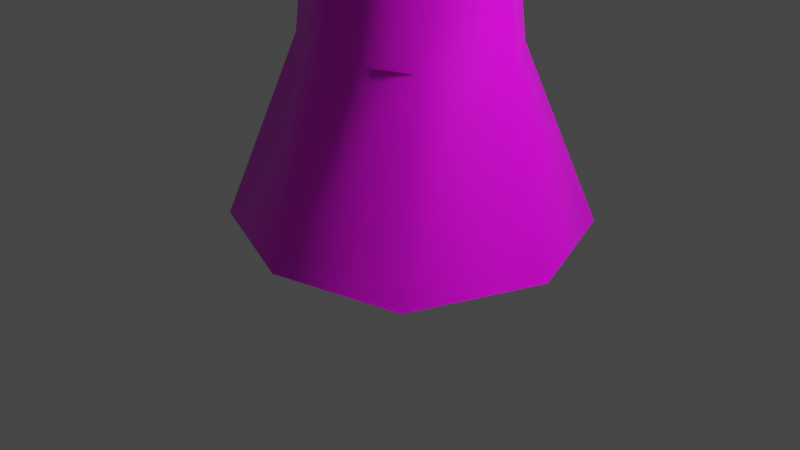 # Source: Tree1.blend  (saved by Blender 2.83.19; exported with 4.5.12 LTS)
import bpy
from mathutils import Matrix  # noqa: F401  (used for matrix-valued properties, if any)

bpy.ops.wm.read_factory_settings(use_empty=True)
scene = bpy.context.scene
scene.name = 'Scene'

# ---- collections
col_collection = bpy.data.collections.new('Collection'); scene.collection.children.link(col_collection)

# ---- images (referenced by path relative to the original .blend; pixels are not part of the script)
import os
ASSET_DIR = os.environ.get("B2B_ASSET_DIR", "")  # directory of the original .blend (textures are referenced by path, not embedded)
HERE = os.path.dirname(os.path.abspath(__file__))  # packed textures are extracted next to this script under _unpacked/

def load_image(name, relpath, width, height, colorspace="sRGB"):
    """Load a texture the original file referenced (path relative to the .blend, or extracted next to this script)."""
    p = next((c for c in (os.path.join(HERE, relpath), os.path.join(ASSET_DIR, relpath)) if relpath and os.path.exists(c)), "")
    if p:
        img = bpy.data.images.load(p, check_existing=True)
        img.name = name
    else:  # same state as the original file: an image datablock whose file is absent (Cycles renders it pink)
        img = bpy.data.images.new(name, width, height)
        img.source = "FILE"
        img.filepath = "//" + (relpath or name)
    img.colorspace_settings.name = colorspace
    return img
img_material_base_color = load_image('Material Base Color', '', 1024, 1024, 'sRGB')

# ---- materials (node trees are filled in below, after node groups)
mat_material = bpy.data.materials.new('Material')
mat_material.alpha_threshold = 0.0
mat_material.use_transparent_shadow = False
mat_material.line_color = (0.0, 0.0, 0.0, 1.0)

# ---- material node trees
mat_material.use_nodes = True; mat_material.node_tree.nodes.clear()
_N = mat_material.node_tree.nodes; _L = mat_material.node_tree.links
n0 = _N.new('ShaderNodeOutputMaterial'); n0.name = 'Material Output'; n0.location = (300, 300)
n1 = _N.new('ShaderNodeBsdfPrincipled'); n1.name = 'Principled BSDF'; n1.location = (10, 300)
n1.distribution = 'GGX'
n1.subsurface_method = 'BURLEY'
n1.inputs[2].default_value = 0.4
n1.inputs[3].default_value = 1.45
n1.inputs[27].default_value = (0.0, 0.0, 0.0, 1.0)
n1.inputs[28].default_value = 1.0
n2 = _N.new('ShaderNodeTexImage'); n2.name = 'Image Texture'; n2.location = (-280, 280)
n2.image = img_material_base_color
_L.new(n1.outputs[0], n0.inputs[0])
_L.new(n2.outputs[0], n1.inputs[0])
n0.is_active_output = True

# ---- world
world_world = bpy.data.worlds.new('World'); scene.world = world_world
world_world.use_nodes = True; world_world.node_tree.nodes.clear()
_N = world_world.node_tree.nodes; _L = world_world.node_tree.links
n0 = _N.new('ShaderNodeOutputWorld'); n0.name = 'World Output'; n0.location = (300, 300)
n1 = _N.new('ShaderNodeBackground'); n1.name = 'Background'; n1.location = (10, 300)
n1.inputs[0].default_value = (0.05088, 0.05088, 0.05088, 1.0)
_L.new(n1.outputs[0], n0.inputs[0])
n0.is_active_output = True
world_world.color = (0.05088, 0.05088, 0.05088)
world_world.use_sun_shadow = False
world_world.sun_shadow_jitter_overblur = 0.0

# ---- cameras
cam_camera = bpy.data.cameras.new('Camera')
cam_camera.clip_end = 100.0
cam_camera.ortho_scale = 7.314

# ---- lights
light_light = bpy.data.lights.new('Light', 'POINT')
light_light.transmission_factor = 0.0
light_light.energy = 1000.0
light_light.shadow_soft_size = 0.1
light_light.shadow_maximum_resolution = 0.006
light_light.use_absolute_resolution = True

# ---- meshes
me_cube = bpy.data.meshes.new('Cube')
me_cube.from_pydata([(0.6879, 0.4665, 5.982), (1.489, 1.25, 0.09457), (0.6859, -0.6543, 5.983), (1.489, -1.378, 0.09457), (-0.336, 0.4056, 5.982), (-1.139, 1.139, 0.09457), (-0.336, -0.5583, 5.982), (-1.139, -1.267, 0.09457), (0.9579, -0.2814, 5.983), (-0.6117, -0.08077, 5.982), (-1.752, -0.09576, 0.09457), (0.9592, 0.09895, 5.983), (0.8035, 0.5511, 4.384), (-0.4334, -0.5469, 4.384), (0.8035, -0.6858, 4.384), (-0.4334, 0.4123, 4.384), (1.055, -0.2766, 4.384), (1.055, 0.1373, 4.384), (-0.6824, -0.08246, 4.384), (0.8681, 0.5087, 3.641), (0.8681, -0.6466, 3.641), (-0.5095, 0.4602, 3.641), (1.123, -0.2643, 3.641), (1.123, 0.1222, 3.641), (-0.7712, -0.08305, 3.641), (-0.5095, -0.5977, 3.641), (3.402, 0.1139, 6.296), (3.468, -0.06455, 6.322), (3.556, -0.07322, 6.106), (3.529, 0.09539, 6.12), (1.004, 0.632, 1.951), (1.004, -0.7683, 1.951), (-0.6541, 0.5731, 1.951), (1.276, -0.305, 1.951), (1.276, 0.1635, 1.951), (-0.9298, -0.08524, 1.951), (-0.6541, -0.7092, 1.951), (2.25, 0.1283, 4.959), (2.531, 0.1118, 4.6), (2.531, -0.2103, 4.592), (2.272, -0.1949, 4.969), (2.226, 0.1247, 4.405), (1.975, -0.2255, 4.843), (1.959, 0.1352, 4.835), (2.226, -0.2375, 4.399), (1.971, 0.04813, 5.694), (2.105, 0.04294, 5.75), (2.113, -0.1184, 5.755), (1.977, -0.1325, 5.697), (1.995, -0.06371, 0.09457), (0.1593, 1.432, 0.09457), (0.1694, 0.6471, 5.982), (0.1777, 0.6156, 4.384), (0.171, 0.6512, 3.641), (0.1651, 0.7852, 1.951), (0.175, -0.8347, 5.983), (0.1751, -1.738, 0.09457), (0.1851, -0.9053, 4.384), (0.1793, -0.9301, 3.641), (0.1751, -1.073, 1.951), (0.315, 0.8235, 13.69), (0.359, 5.08, 12.81), (0.3634, 5.439, 11.44), (0.3637, 6.075, 10.41), (0.3642, 6.256, 9.722), (0.3647, 6.07, 9.022), (0.3623, 5.563, 8.322), (0.355, 4.713, 7.648), (0.3437, 3.934, 7.02), (0.3314, 3.316, 6.477), (0.3199, 2.572, 6.038), (0.3111, 1.709, 5.707), (0.3071, 0.4328, 5.503), (0.7434, 0.8429, 13.72), (1.182, 2.468, 13.71), (1.592, 4.045, 13.13), (1.94, 5.197, 12.34), (2.225, 5.5, 11.38), (2.439, 5.56, 10.43), (2.572, 5.365, 9.722), (2.614, 4.951, 9.022), (2.562, 4.482, 8.322), (2.42, 3.983, 7.649), (2.195, 3.549, 7.029), (1.898, 3.078, 6.485), (1.543, 2.443, 6.039), (1.148, 1.61, 5.707), (0.5488, 0.3997, 5.503), (1.105, 0.7041, 13.79), (1.913, 2.21, 13.42), (2.847, 3.935, 13.43), (3.438, 4.837, 12.85), (3.925, 4.964, 11.8), (4.278, 4.539, 10.49), (4.452, 4.254, 9.722), (4.483, 3.942, 9.023), (4.377, 3.673, 8.323), (3.988, 3.357, 7.649), (3.478, 2.952, 7.029), (3.031, 2.484, 6.485), (2.558, 1.906, 6.039), (1.855, 1.243, 5.708), (0.7537, 0.294, 5.503), (1.342, 0.3491, 13.89), (2.388, 1.436, 13.38), (3.792, 2.37, 12.68), (5.049, 2.748, 11.77), (5.889, 2.655, 11.06), (6.212, 2.404, 10.43), (6.275, 2.203, 9.738), (6.052, 2.135, 9.025), (5.274, 2.065, 8.323), (4.623, 1.914, 7.65), (3.924, 1.686, 7.03), (3.481, 1.392, 6.486), (3.102, 1.044, 6.04), (2.321, 0.6651, 5.708), (0.89, 0.1293, 5.503), (1.419, -0.1629, 13.99), (2.501, 0.2054, 13.93), (3.559, 0.4204, 13.22), (5.41, 0.319, 12.26), (5.917, 0.1535, 11.5), (6.253, 0.1585, 10.71), (6.576, 0.1633, 9.92), (6.699, 0.1496, 9.144), (6.42, 0.1246, 8.396), (5.421, 0.09135, 7.691), (4.807, 0.05311, 7.049), (4.152, 0.01298, 6.492), (3.445, -0.022, 6.04), (2.478, -0.04955, 5.708), (0.9374, -0.07113, 5.503), (1.329, -0.6765, 14.47), (2.312, -1.03, 14.72), (3.305, -1.503, 14.25), (4.183, -1.921, 13.33), (4.934, -2.116, 12.18), (5.574, -2.152, 11.04), (5.82, -2.129, 10.2), (5.797, -2.068, 9.389), (5.343, -1.966, 8.6), (5.18, -1.839, 7.849), (4.739, -1.693, 7.157), (4.015, -1.467, 6.552), (3.213, -1.168, 6.062), (2.308, -0.8052, 5.709), (0.8893, -0.2763, 5.503), (1.088, -1.051, 14.5), (1.838, -1.85, 14.72), (2.549, -2.751, 14.41), (3.261, -3.663, 13.7), (3.79, -4.401, 12.58), (4.242, -4.808, 11.31), (4.548, -4.841, 10.45), (4.609, -4.615, 9.586), (4.493, -4.225, 8.753), (4.208, -3.746, 7.963), (3.696, -3.264, 7.226), (3.137, -2.761, 6.569), (2.53, -2.146, 6.056), (1.839, -1.445, 5.71), (0.7527, -0.4492, 5.503), (0.7294, -1.304, 14.45), (1.136, -2.337, 14.68), (1.51, -3.367, 14.36), (1.838, -4.444, 13.48), (2.062, -5.906, 12.01), (2.256, -6.51, 11.17), (2.393, -6.475, 10.32), (2.477, -5.669, 9.454), (2.463, -5.356, 8.507), (2.318, -4.898, 7.553), (2.108, -4.322, 6.712), (1.839, -3.598, 6.105), (1.51, -2.756, 5.776), (1.136, -1.837, 5.63), (0.5482, -0.5588, 5.503), (0.3068, -1.39, 14.31), (0.3068, -2.585, 14.6), (0.3068, -3.85, 14.15), (0.3069, -5.402, 13.04), (0.3069, -6.254, 12.15), (0.3068, -6.536, 11.16), (0.3068, -6.292, 10.18), (0.3068, -5.714, 9.073), (0.3069, -5.475, 8.01), (0.3069, -5.074, 6.996), (0.307, -4.482, 6.187), (0.307, -3.732, 5.744), (0.307, -2.859, 5.601), (0.307, -1.92, 5.583), (0.307, -0.5896, 5.503), (-0.1157, -1.29, 14.03), (-0.5221, -2.471, 14.2), (-0.8966, -3.917, 13.87), (-1.225, -5.018, 13.14), (-1.494, -5.628, 12.13), (-1.695, -5.921, 11.07), (-2.037, -5.613, 10.09), (-2.546, -5.54, 8.93), (-2.506, -5.218, 7.8), (-2.145, -4.64, 6.919), (-1.494, -3.774, 6.276), (-1.225, -3.184, 5.899), (-0.8966, -2.484, 5.734), (-0.522, -1.706, 5.648), (0.06586, -0.5403, 5.503), (-0.474, -1.018, 13.97), (-1.225, -1.987, 14.15), (-1.917, -3.197, 13.75), (-2.524, -4.169, 12.81), (-3.021, -4.381, 11.71), (-4.021, -4.6, 10.69), (-4.558, -4.669, 9.557), (-4.709, -4.618, 8.509), (-4.573, -4.295, 7.607), (-4.169, -3.897, 6.854), (-3.407, -3.308, 6.32), (-2.524, -2.305, 5.996), (-1.917, -1.826, 5.815), (-1.225, -1.279, 5.68), (-0.1386, -0.4244, 5.503), (0.3073, -0.253, 13.79), (-0.7134, -0.6306, 13.88), (-1.695, -1.085, 13.84), (-2.627, -1.66, 13.83), (-3.631, -1.919, 13.4), (-4.501, -1.869, 11.92), (-5.05, -1.844, 10.58), (-4.829, -2.316, 9.691), (-5.008, -2.473, 8.831), (-4.918, -2.472, 7.99), (-4.706, -2.267, 7.212), (-4.042, -1.734, 6.586), (-3.391, -1.273, 6.143), (-2.599, -1.014, 5.87), (-1.695, -0.7182, 5.687), (-0.2752, -0.2606, 5.503), (-0.7974, -0.2037, 13.8), (-1.859, -0.1442, 13.56), (-2.976, -0.1419, 13.23), (-4.197, -0.08451, 12.71), (-5.236, -0.07665, 11.7), (-6.406, -0.2176, 10.78), (-6.797, -0.2761, 9.961), (-6.76, -0.227, 9.161), (-6.347, -0.1267, 8.37), (-5.481, -0.06429, 7.572), (-4.401, -0.06429, 6.892), (-3.696, -0.06429, 6.354), (-2.838, -0.06429, 5.972), (-1.859, -0.06429, 5.704), (-0.3232, -0.07036, 5.503), (-0.7134, 0.1925, 13.76), (-1.695, 0.5928, 13.58), (-2.641, 1.022, 13.34), (-3.572, 1.556, 13.01), (-4.301, 1.966, 12.37), (-5.585, 2.118, 11.53), (-6.214, 2.056, 10.51), (-6.36, 1.882, 9.364), (-6.047, 1.696, 8.241), (-5.321, 1.522, 7.293), (-4.042, 1.357, 6.598), (-3.391, 1.144, 6.144), (-2.599, 0.8851, 5.851), (-1.695, 0.5896, 5.666), (-0.2752, 0.1199, 5.503), (-0.4737, 0.5111, 13.75), (-1.225, 1.492, 13.82), (-1.917, 2.55, 13.98), (-2.524, 3.714, 13.63), (-3.021, 4.536, 12.5), (-3.391, 4.615, 10.78), (-3.619, 4.721, 9.766), (-3.696, 4.384, 8.778), (-3.753, 3.663, 7.77), (-3.391, 3.008, 6.903), (-3.021, 2.568, 6.336), (-2.524, 2.191, 5.989), (-1.917, 1.713, 5.786), (-1.225, 1.153, 5.653), (-0.1386, 0.2813, 5.503), (-0.1126, 0.729, 13.71), (-0.5162, 2.09, 14.06), (-0.8883, 3.32, 14.15), (-1.215, 4.614, 13.47), (-1.486, 5.551, 12.18), (-1.689, 5.557, 10.76), (-1.813, 5.754, 9.72), (-1.856, 5.384, 8.835), (-1.815, 4.379, 7.968), (-1.692, 3.456, 7.216), (-1.493, 3.045, 6.632), (-1.224, 2.73, 6.203), (-0.8964, 2.273, 5.907), (-0.522, 1.542, 5.69), (0.06587, 0.3906, 5.503), (0.3296, 2.409, 13.92), (0.3473, 3.939, 13.71)], [], [(7, 36, 35, 10), (57, 55, 6, 13), (18, 9, 4, 15), (16, 8, 2, 14), (52, 51, 0, 12), (17, 11, 8, 16), (25, 13, 18, 24), (12, 0, 11, 17), (25, 24, 35, 36), (19, 12, 17, 23), (38, 37, 26, 29), (53, 52, 12, 19), (22, 16, 14, 20), (24, 18, 15, 21), (58, 57, 13, 25), (59, 58, 25, 36), (35, 24, 21, 32), (33, 22, 20, 31), (54, 53, 19, 30), (34, 23, 22, 33), (30, 19, 23, 34), (29, 26, 27, 28), (40, 39, 28, 27), (39, 38, 29, 28), (37, 40, 27, 26), (6, 9, 18, 13), (50, 54, 30, 1), (10, 35, 32, 5), (56, 59, 36, 7), (40, 37, 46, 47), (44, 41, 38, 39), (42, 44, 39, 40), (41, 43, 37, 38), (23, 17, 43, 41), (16, 22, 44, 42), (22, 23, 41, 44), (17, 16, 42, 43), (45, 48, 47, 46), (43, 42, 48, 45), (37, 43, 45, 46), (42, 40, 47, 48), (3, 49, 33, 31), (1, 30, 34, 49), (33, 49, 34), (5, 32, 54, 50), (32, 21, 53, 54), (21, 15, 52, 53), (15, 4, 51, 52), (3, 31, 59, 56), (31, 20, 58, 59), (20, 14, 57, 58), (14, 2, 55, 57), (63, 62, 77, 78), (71, 70, 85, 86), (64, 63, 78, 79), (72, 71, 86, 87), (65, 64, 79, 80), (60, 223, 73), (66, 65, 80, 81), (299, 60, 73, 74), (67, 66, 81, 82), (300, 299, 74, 75), (68, 67, 82, 83), (61, 300, 75, 76), (69, 68, 83, 84), (62, 61, 76, 77), (70, 69, 84, 85), (77, 76, 91, 92), (85, 84, 99, 100), (78, 77, 92, 93), (86, 85, 100, 101), (79, 78, 93, 94), (87, 86, 101, 102), (80, 79, 94, 95), (73, 223, 88), (81, 80, 95, 96), (74, 73, 88, 89), (82, 81, 96, 97), (75, 74, 89, 90), (83, 82, 97, 98), (76, 75, 90, 91), (84, 83, 98, 99), (96, 95, 110, 111), (89, 88, 103, 104), (97, 96, 111, 112), (90, 89, 104, 105), (98, 97, 112, 113), (91, 90, 105, 106), (99, 98, 113, 114), (92, 91, 106, 107), (100, 99, 114, 115), (93, 92, 107, 108), (101, 100, 115, 116), (94, 93, 108, 109), (102, 101, 116, 117), (95, 94, 109, 110), (88, 223, 103), (115, 114, 129, 130), (108, 107, 122, 123), (116, 115, 130, 131), (109, 108, 123, 124), (117, 116, 131, 132), (110, 109, 124, 125), (103, 223, 118), (111, 110, 125, 126), (104, 103, 118, 119), (112, 111, 126, 127), (105, 104, 119, 120), (113, 112, 127, 128), (106, 105, 120, 121), (114, 113, 128, 129), (107, 106, 121, 122), (119, 118, 133, 134), (127, 126, 141, 142), (120, 119, 134, 135), (128, 127, 142, 143), (121, 120, 135, 136), (129, 128, 143, 144), (122, 121, 136, 137), (130, 129, 144, 145), (123, 122, 137, 138), (131, 130, 145, 146), (124, 123, 138, 139), (132, 131, 146, 147), (125, 124, 139, 140), (118, 223, 133), (126, 125, 140, 141), (138, 137, 152, 153), (146, 145, 160, 161), (139, 138, 153, 154), (147, 146, 161, 162), (140, 139, 154, 155), (133, 223, 148), (141, 140, 155, 156), (134, 133, 148, 149), (142, 141, 156, 157), (135, 134, 149, 150), (143, 142, 157, 158), (136, 135, 150, 151), (144, 143, 158, 159), (137, 136, 151, 152), (145, 144, 159, 160), (157, 156, 171, 172), (150, 149, 164, 165), (158, 157, 172, 173), (151, 150, 165, 166), (159, 158, 173, 174), (152, 151, 166, 167), (160, 159, 174, 175), (153, 152, 167, 168), (161, 160, 175, 176), (154, 153, 168, 169), (162, 161, 176, 177), (155, 154, 169, 170), (148, 223, 163), (156, 155, 170, 171), (149, 148, 163, 164), (176, 175, 190, 191), (169, 168, 183, 184), (177, 176, 191, 192), (170, 169, 184, 185), (163, 223, 178), (171, 170, 185, 186), (164, 163, 178, 179), (172, 171, 186, 187), (165, 164, 179, 180), (173, 172, 187, 188), (166, 165, 180, 181), (174, 173, 188, 189), (167, 166, 181, 182), (175, 174, 189, 190), (168, 167, 182, 183), (188, 187, 202, 203), (181, 180, 195, 196), (189, 188, 203, 204), (182, 181, 196, 197), (190, 189, 204, 205), (183, 182, 197, 198), (191, 190, 205, 206), (184, 183, 198, 199), (192, 191, 206, 207), (185, 184, 199, 200), (178, 223, 193), (186, 185, 200, 201), (179, 178, 193, 194), (187, 186, 201, 202), (180, 179, 194, 195), (207, 206, 221, 222), (200, 199, 214, 215), (193, 223, 208), (201, 200, 215, 216), (194, 193, 208, 209), (202, 201, 216, 217), (195, 194, 209, 210), (203, 202, 217, 218), (196, 195, 210, 211), (204, 203, 218, 219), (197, 196, 211, 212), (205, 204, 219, 220), (198, 197, 212, 213), (206, 205, 220, 221), (199, 198, 213, 214), (211, 210, 226, 227), (219, 218, 234, 235), (212, 211, 227, 228), (220, 219, 235, 236), (213, 212, 228, 229), (221, 220, 236, 237), (214, 213, 229, 230), (222, 221, 237, 238), (215, 214, 230, 231), (208, 223, 224), (216, 215, 231, 232), (209, 208, 224, 225), (217, 216, 232, 233), (210, 209, 225, 226), (218, 217, 233, 234), (231, 230, 245, 246), (224, 223, 239), (232, 231, 246, 247), (225, 224, 239, 240), (233, 232, 247, 248), (226, 225, 240, 241), (234, 233, 248, 249), (227, 226, 241, 242), (235, 234, 249, 250), (228, 227, 242, 243), (236, 235, 250, 251), (229, 228, 243, 244), (237, 236, 251, 252), (230, 229, 244, 245), (238, 237, 252, 253), (250, 249, 264, 265), (243, 242, 257, 258), (251, 250, 265, 266), (244, 243, 258, 259), (252, 251, 266, 267), (245, 244, 259, 260), (253, 252, 267, 268), (246, 245, 260, 261), (239, 223, 254), (247, 246, 261, 262), (240, 239, 254, 255), (248, 247, 262, 263), (241, 240, 255, 256), (249, 248, 263, 264), (242, 241, 256, 257), (254, 223, 269), (262, 261, 276, 277), (255, 254, 269, 270), (263, 262, 277, 278), (256, 255, 270, 271), (264, 263, 278, 279), (257, 256, 271, 272), (265, 264, 279, 280), (258, 257, 272, 273), (266, 265, 280, 281), (259, 258, 273, 274), (267, 266, 281, 282), (260, 259, 274, 275), (268, 267, 282, 283), (261, 260, 275, 276), (273, 272, 287, 288), (281, 280, 295, 296), (274, 273, 288, 289), (282, 281, 296, 297), (275, 274, 289, 290), (283, 282, 297, 298), (276, 275, 290, 291), (269, 223, 284), (277, 276, 291, 292), (270, 269, 284, 285), (278, 277, 292, 293), (271, 270, 285, 286), (279, 278, 293, 294), (272, 271, 286, 287), (280, 279, 294, 295), (292, 291, 65, 66), (285, 284, 60, 299), (293, 292, 66, 67), (286, 285, 299, 300), (294, 293, 67, 68), (287, 286, 300, 61), (295, 294, 68, 69), (288, 287, 61, 62), (296, 295, 69, 70), (289, 288, 62, 63), (297, 296, 70, 71), (290, 289, 63, 64), (298, 297, 71, 72), (291, 290, 64, 65), (284, 223, 60)])
me_cube.polygons.foreach_set('use_smooth', [True] * 292)
_uv = me_cube.uv_layers.new(name='UVMap')
_uv.uv.foreach_set('vector', [0.1128, 0.3146, 0.1791, 0.2818, 0.1911, 0.3035, 0.1389, 0.354, 0.2578, 0.2295, 0.3123, 0.2227, 0.3152, 0.2419, 0.2624, 0.254, 0.2667, 0.09452, 0.3187, 0.1058, 0.3153, 0.1239, 0.2621, 0.1127, 0.2538, 0.1892, 0.3095, 0.189, 0.3103, 0.2046, 0.2549, 0.2064, 0.2582, 0.135, 0.3128, 0.1424, 0.3103, 0.1606, 0.2551, 0.1572, 0.2538, 0.1744, 0.3094, 0.1761, 0.3095, 0.189, 0.2538, 0.1892, 0.2374, 0.2608, 0.2624, 0.254, 0.2668, 0.2713, 0.2436, 0.2795, 0.2551, 0.1572, 0.3103, 0.1606, 0.3094, 0.1761, 0.2538, 0.1744, 0.2374, 0.2608, 0.2436, 0.2795, 0.1911, 0.3035, 0.1791, 0.2818, 0.2276, 0.157, 0.2551, 0.1572, 0.2538, 0.1744, 0.2263, 0.1744, 0.1449, 0.42, 0.1616, 0.4079, 0.1799, 0.4717, 0.1726, 0.4668, 0.2317, 0.1306, 0.2582, 0.135, 0.2551, 0.1572, 0.2276, 0.157, 0.2262, 0.189, 0.2538, 0.1892, 0.2549, 0.2064, 0.2274, 0.2064, 0.2435, 0.08628, 0.2667, 0.09452, 0.2621, 0.1127, 0.237, 0.1057, 0.2312, 0.234, 0.2578, 0.2295, 0.2624, 0.254, 0.2374, 0.2608, 0.1666, 0.2485, 0.2312, 0.234, 0.2374, 0.2608, 0.1791, 0.2818, 0.1914, 0.06209, 0.2435, 0.08628, 0.237, 0.1057, 0.1785, 0.08464, 0.1589, 0.191, 0.2262, 0.189, 0.2274, 0.2064, 0.1601, 0.2129, 0.1679, 0.1159, 0.2317, 0.1306, 0.2276, 0.157, 0.1602, 0.1498, 0.159, 0.1719, 0.2263, 0.1744, 0.2262, 0.189, 0.1589, 0.191, 0.1602, 0.1498, 0.2276, 0.157, 0.2263, 0.1744, 0.159, 0.1719, 0.1726, 0.4668, 0.1799, 0.4717, 0.171, 0.4783, 0.1679, 0.4686, 0.1266, 0.4413, 0.136, 0.4275, 0.1679, 0.4686, 0.171, 0.4783, 0.136, 0.4275, 0.1449, 0.42, 0.1726, 0.4668, 0.1679, 0.4686, 0.1616, 0.4079, 0.1752, 0.4122, 0.1864, 0.4722, 0.1799, 0.4717, 0.3152, 0.2419, 0.3187, 0.2598, 0.2668, 0.2713, 0.2624, 0.254, 0.09844, 0.09374, 0.1679, 0.1159, 0.1602, 0.1498, 0.0843, 0.1348, 0.1402, 0.01102, 0.1914, 0.06209, 0.1785, 0.08464, 0.1125, 0.05158, 0.09619, 0.2704, 0.1666, 0.2485, 0.1791, 0.2818, 0.1128, 0.3146, 0.1752, 0.4122, 0.1616, 0.4079, 0.182, 0.3936, 0.1864, 0.3934, 0.126, 0.4199, 0.136, 0.4097, 0.1449, 0.42, 0.136, 0.4275, 0.1157, 0.436, 0.126, 0.4199, 0.136, 0.4275, 0.1266, 0.4413, 0.136, 0.4097, 0.1524, 0.3952, 0.1616, 0.4079, 0.1449, 0.42, 0.0943, 0.3777, 0.1195, 0.3666, 0.1524, 0.3952, 0.136, 0.4097, 0.08166, 0.4173, 0.08529, 0.3893, 0.126, 0.4199, 0.1157, 0.436, 0.08529, 0.3893, 0.0943, 0.3777, 0.136, 0.4097, 0.126, 0.4199, 0.1195, 0.3666, 0.1295, 0.3543, 0.1589, 0.3808, 0.1524, 0.3952, 0.1803, 0.3916, 0.1844, 0.3879, 0.1864, 0.3934, 0.182, 0.3936, 0.1524, 0.3952, 0.1589, 0.3808, 0.1844, 0.3879, 0.1803, 0.3916, 0.1616, 0.4079, 0.1524, 0.3952, 0.1803, 0.3916, 0.182, 0.3936, 0.1157, 0.436, 0.1266, 0.4413, 0.1194, 0.4704, 0.1144, 0.468, 0.08401, 0.2275, 0.08166, 0.181, 0.1589, 0.191, 0.1601, 0.2129, 0.0843, 0.1348, 0.1602, 0.1498, 0.159, 0.1719, 0.08166, 0.181, 0.1589, 0.191, 0.08166, 0.181, 0.159, 0.1719, 0.1125, 0.05158, 0.1785, 0.08464, 0.1679, 0.1159, 0.09844, 0.09374, 0.1785, 0.08464, 0.237, 0.1057, 0.2317, 0.1306, 0.1679, 0.1159, 0.237, 0.1057, 0.2621, 0.1127, 0.2582, 0.135, 0.2317, 0.1306, 0.2621, 0.1127, 0.3153, 0.1239, 0.3128, 0.1424, 0.2582, 0.135, 0.08401, 0.2275, 0.1601, 0.2129, 0.1666, 0.2485, 0.09619, 0.2704, 0.1601, 0.2129, 0.2274, 0.2064, 0.2312, 0.234, 0.1666, 0.2485, 0.2274, 0.2064, 0.2549, 0.2064, 0.2578, 0.2295, 0.2312, 0.234, 0.2549, 0.2064, 0.3103, 0.2046, 0.3123, 0.2227, 0.2578, 0.2295, 0.1698, 0.6902, 0.1791, 0.6922, 0.1745, 0.7058, 0.1675, 0.706, 0.0954, 0.7053, 0.1096, 0.6981, 0.1167, 0.7138, 0.1027, 0.7182, 0.1643, 0.6895, 0.1698, 0.6902, 0.1675, 0.706, 0.1621, 0.7069, 0.066, 0.7251, 0.0954, 0.7053, 0.1027, 0.7182, 0.06933, 0.7318, 0.1587, 0.6889, 0.1643, 0.6895, 0.1621, 0.7069, 0.156, 0.7081, 0.2348, 0.7301, 0.2485, 0.7534, 0.2282, 0.7339, 0.1516, 0.6889, 0.1587, 0.6889, 0.156, 0.7081, 0.1494, 0.7093, 0.2174, 0.7109, 0.2348, 0.7301, 0.2282, 0.7339, 0.2094, 0.718, 0.1416, 0.6897, 0.1516, 0.6889, 0.1494, 0.7093, 0.1422, 0.7104, 0.2029, 0.701, 0.2174, 0.7109, 0.2094, 0.718, 0.1935, 0.7099, 0.1307, 0.6913, 0.1416, 0.6897, 0.1422, 0.7104, 0.1349, 0.7112, 0.1906, 0.6958, 0.2029, 0.701, 0.1935, 0.7099, 0.1824, 0.7064, 0.121, 0.6939, 0.1307, 0.6913, 0.1349, 0.7112, 0.1267, 0.712, 0.1791, 0.6922, 0.1906, 0.6958, 0.1824, 0.7064, 0.1745, 0.7058, 0.1096, 0.6981, 0.121, 0.6939, 0.1267, 0.712, 0.1167, 0.7138, 0.1745, 0.7058, 0.1824, 0.7064, 0.1811, 0.717, 0.1746, 0.7178, 0.1167, 0.7138, 0.1267, 0.712, 0.1303, 0.7247, 0.1212, 0.7269, 0.1675, 0.706, 0.1745, 0.7058, 0.1746, 0.7178, 0.1663, 0.7202, 0.1027, 0.7182, 0.1167, 0.7138, 0.1212, 0.7269, 0.1079, 0.7298, 0.1621, 0.7069, 0.1675, 0.706, 0.1663, 0.7202, 0.1612, 0.7219, 0.06933, 0.7318, 0.1027, 0.7182, 0.1079, 0.7298, 0.07182, 0.7382, 0.156, 0.7081, 0.1621, 0.7069, 0.1612, 0.7219, 0.1563, 0.7234, 0.2282, 0.7339, 0.2485, 0.7534, 0.2239, 0.7386, 0.1494, 0.7093, 0.156, 0.7081, 0.1563, 0.7234, 0.1512, 0.7242, 0.2094, 0.718, 0.2282, 0.7339, 0.2239, 0.7386, 0.2041, 0.7254, 0.1422, 0.7104, 0.1494, 0.7093, 0.1512, 0.7242, 0.1452, 0.724, 0.1935, 0.7099, 0.2094, 0.718, 0.2041, 0.7254, 0.1883, 0.7184, 0.1349, 0.7112, 0.1422, 0.7104, 0.1452, 0.724, 0.138, 0.7238, 0.1824, 0.7064, 0.1935, 0.7099, 0.1883, 0.7184, 0.1811, 0.717, 0.1267, 0.712, 0.1349, 0.7112, 0.138, 0.7238, 0.1303, 0.7247, 0.1512, 0.7242, 0.1563, 0.7234, 0.157, 0.7384, 0.1506, 0.7366, 0.2041, 0.7254, 0.2239, 0.7386, 0.222, 0.745, 0.203, 0.7349, 0.1452, 0.724, 0.1512, 0.7242, 0.1506, 0.7366, 0.1439, 0.7357, 0.1883, 0.7184, 0.2041, 0.7254, 0.203, 0.7349, 0.1866, 0.7322, 0.138, 0.7238, 0.1452, 0.724, 0.1439, 0.7357, 0.1362, 0.7351, 0.1811, 0.717, 0.1883, 0.7184, 0.1866, 0.7322, 0.1752, 0.733, 0.1303, 0.7247, 0.138, 0.7238, 0.1362, 0.7351, 0.1294, 0.7362, 0.1746, 0.7178, 0.1811, 0.717, 0.1752, 0.733, 0.169, 0.7354, 0.1212, 0.7269, 0.1303, 0.7247, 0.1294, 0.7362, 0.1227, 0.7385, 0.1663, 0.7202, 0.1746, 0.7178, 0.169, 0.7354, 0.1652, 0.7374, 0.1079, 0.7298, 0.1212, 0.7269, 0.1227, 0.7385, 0.1107, 0.7403, 0.1612, 0.7219, 0.1663, 0.7202, 0.1652, 0.7374, 0.1613, 0.7385, 0.07182, 0.7382, 0.1079, 0.7298, 0.1107, 0.7403, 0.07311, 0.7441, 0.1563, 0.7234, 0.1612, 0.7219, 0.1613, 0.7385, 0.157, 0.7384, 0.2239, 0.7386, 0.2485, 0.7534, 0.222, 0.745, 0.1227, 0.7385, 0.1294, 0.7362, 0.1323, 0.7503, 0.1241, 0.7506, 0.1652, 0.7374, 0.169, 0.7354, 0.1722, 0.75, 0.167, 0.7499, 0.1107, 0.7403, 0.1227, 0.7385, 0.1241, 0.7506, 0.1111, 0.7506, 0.1613, 0.7385, 0.1652, 0.7374, 0.167, 0.7499, 0.1621, 0.7498, 0.07311, 0.7441, 0.1107, 0.7403, 0.1111, 0.7506, 0.07299, 0.7498, 0.157, 0.7384, 0.1613, 0.7385, 0.1621, 0.7498, 0.1579, 0.7497, 0.222, 0.745, 0.2485, 0.7534, 0.2216, 0.7527, 0.1506, 0.7366, 0.157, 0.7384, 0.1579, 0.7497, 0.1535, 0.7498, 0.203, 0.7349, 0.222, 0.745, 0.2216, 0.7527, 0.2066, 0.7494, 0.1439, 0.7357, 0.1506, 0.7366, 0.1535, 0.7498, 0.146, 0.75, 0.1866, 0.7322, 0.203, 0.7349, 0.2066, 0.7494, 0.194, 0.7471, 0.1362, 0.7351, 0.1439, 0.7357, 0.146, 0.75, 0.1394, 0.7501, 0.1752, 0.733, 0.1866, 0.7322, 0.194, 0.7471, 0.1781, 0.7489, 0.1294, 0.7362, 0.1362, 0.7351, 0.1394, 0.7501, 0.1323, 0.7503, 0.169, 0.7354, 0.1752, 0.733, 0.1781, 0.7489, 0.1722, 0.75, 0.2066, 0.7494, 0.2216, 0.7527, 0.2208, 0.7619, 0.2085, 0.7641, 0.146, 0.75, 0.1535, 0.7498, 0.1525, 0.7641, 0.1472, 0.7637, 0.194, 0.7471, 0.2066, 0.7494, 0.2085, 0.7641, 0.1982, 0.7653, 0.1394, 0.7501, 0.146, 0.75, 0.1472, 0.7637, 0.1411, 0.7636, 0.1781, 0.7489, 0.194, 0.7471, 0.1982, 0.7653, 0.1877, 0.7657, 0.1323, 0.7503, 0.1394, 0.7501, 0.1411, 0.7636, 0.1329, 0.7636, 0.1722, 0.75, 0.1781, 0.7489, 0.1877, 0.7657, 0.1779, 0.7655, 0.1241, 0.7506, 0.1323, 0.7503, 0.1329, 0.7636, 0.1231, 0.763, 0.167, 0.7499, 0.1722, 0.75, 0.1779, 0.7655, 0.1693, 0.7645, 0.1111, 0.7506, 0.1241, 0.7506, 0.1231, 0.763, 0.1101, 0.7613, 0.1621, 0.7498, 0.167, 0.7499, 0.1693, 0.7645, 0.1638, 0.764, 0.07299, 0.7498, 0.1111, 0.7506, 0.1101, 0.7613, 0.07279, 0.7557, 0.1579, 0.7497, 0.1621, 0.7498, 0.1638, 0.764, 0.1586, 0.7637, 0.2216, 0.7527, 0.2485, 0.7534, 0.2208, 0.7619, 0.1535, 0.7498, 0.1579, 0.7497, 0.1586, 0.7637, 0.1525, 0.7641, 0.1693, 0.7645, 0.1779, 0.7655, 0.1805, 0.7824, 0.1716, 0.7831, 0.1101, 0.7613, 0.1231, 0.763, 0.1211, 0.7759, 0.1075, 0.7724, 0.1638, 0.764, 0.1693, 0.7645, 0.1716, 0.7831, 0.1658, 0.7825, 0.07279, 0.7557, 0.1101, 0.7613, 0.1075, 0.7724, 0.07142, 0.7618, 0.1586, 0.7637, 0.1638, 0.764, 0.1658, 0.7825, 0.1605, 0.7814, 0.2208, 0.7619, 0.2485, 0.7534, 0.2229, 0.7678, 0.1525, 0.7641, 0.1586, 0.7637, 0.1605, 0.7814, 0.1547, 0.7802, 0.2085, 0.7641, 0.2208, 0.7619, 0.2229, 0.7678, 0.21, 0.7732, 0.1472, 0.7637, 0.1525, 0.7641, 0.1547, 0.7802, 0.1481, 0.779, 0.1982, 0.7653, 0.2085, 0.7641, 0.21, 0.7732, 0.1999, 0.7771, 0.1411, 0.7636, 0.1472, 0.7637, 0.1481, 0.779, 0.1402, 0.7786, 0.1877, 0.7657, 0.1982, 0.7653, 0.1999, 0.7771, 0.1899, 0.7801, 0.1329, 0.7636, 0.1411, 0.7636, 0.1402, 0.7786, 0.1315, 0.7778, 0.1779, 0.7655, 0.1877, 0.7657, 0.1899, 0.7801, 0.1805, 0.7824, 0.1231, 0.763, 0.1329, 0.7636, 0.1315, 0.7778, 0.1211, 0.7759, 0.1481, 0.779, 0.1547, 0.7802, 0.1522, 0.7963, 0.144, 0.7957, 0.1999, 0.7771, 0.21, 0.7732, 0.2136, 0.7816, 0.2035, 0.7871, 0.1402, 0.7786, 0.1481, 0.779, 0.144, 0.7957, 0.1352, 0.7946, 0.1899, 0.7801, 0.1999, 0.7771, 0.2035, 0.7871, 0.1924, 0.792, 0.1315, 0.7778, 0.1402, 0.7786, 0.1352, 0.7946, 0.1261, 0.7927, 0.1805, 0.7824, 0.1899, 0.7801, 0.1924, 0.792, 0.1785, 0.7977, 0.1211, 0.7759, 0.1315, 0.7778, 0.1261, 0.7927, 0.1157, 0.7894, 0.1716, 0.7831, 0.1805, 0.7824, 0.1785, 0.7977, 0.1721, 0.7988, 0.1075, 0.7724, 0.1211, 0.7759, 0.1157, 0.7894, 0.1023, 0.7839, 0.1658, 0.7825, 0.1716, 0.7831, 0.1721, 0.7988, 0.167, 0.7985, 0.07142, 0.7618, 0.1075, 0.7724, 0.1023, 0.7839, 0.06885, 0.7681, 0.1605, 0.7814, 0.1658, 0.7825, 0.167, 0.7985, 0.1595, 0.797, 0.2229, 0.7678, 0.2485, 0.7534, 0.2265, 0.7732, 0.1547, 0.7802, 0.1605, 0.7814, 0.1595, 0.797, 0.1522, 0.7963, 0.21, 0.7732, 0.2229, 0.7678, 0.2265, 0.7732, 0.2136, 0.7816, 0.1023, 0.7839, 0.1157, 0.7894, 0.1079, 0.8034, 0.0946, 0.796, 0.167, 0.7985, 0.1721, 0.7988, 0.1745, 0.8112, 0.1668, 0.8127, 0.06885, 0.7681, 0.1023, 0.7839, 0.0946, 0.796, 0.06526, 0.7745, 0.1595, 0.797, 0.167, 0.7985, 0.1668, 0.8127, 0.1568, 0.8138, 0.2265, 0.7732, 0.2485, 0.7534, 0.232, 0.778, 0.1522, 0.7963, 0.1595, 0.797, 0.1568, 0.8138, 0.147, 0.8138, 0.2136, 0.7816, 0.2265, 0.7732, 0.232, 0.778, 0.2185, 0.7902, 0.144, 0.7957, 0.1522, 0.7963, 0.147, 0.8138, 0.1368, 0.8127, 0.2035, 0.7871, 0.2136, 0.7816, 0.2185, 0.7902, 0.2067, 0.7994, 0.1352, 0.7946, 0.144, 0.7957, 0.1368, 0.8127, 0.1273, 0.8104, 0.1924, 0.792, 0.2035, 0.7871, 0.2067, 0.7994, 0.1909, 0.8068, 0.1261, 0.7927, 0.1352, 0.7946, 0.1273, 0.8104, 0.1183, 0.8077, 0.1785, 0.7977, 0.1924, 0.792, 0.1909, 0.8068, 0.1818, 0.8095, 0.1157, 0.7894, 0.1261, 0.7927, 0.1183, 0.8077, 0.1079, 0.8034, 0.1721, 0.7988, 0.1785, 0.7977, 0.1818, 0.8095, 0.1745, 0.8112, 0.1273, 0.8104, 0.1368, 0.8127, 0.1321, 0.839, 0.1178, 0.8318, 0.1909, 0.8068, 0.2067, 0.7994, 0.2107, 0.8121, 0.1977, 0.8191, 0.1183, 0.8077, 0.1273, 0.8104, 0.1178, 0.8318, 0.1081, 0.827, 0.1818, 0.8095, 0.1909, 0.8068, 0.1977, 0.8191, 0.1875, 0.8245, 0.1079, 0.8034, 0.1183, 0.8077, 0.1081, 0.827, 0.09732, 0.8203, 0.1745, 0.8112, 0.1818, 0.8095, 0.1875, 0.8245, 0.1778, 0.8286, 0.0946, 0.796, 0.1079, 0.8034, 0.09732, 0.8203, 0.08461, 0.8095, 0.1668, 0.8127, 0.1745, 0.8112, 0.1778, 0.8286, 0.1687, 0.8347, 0.06526, 0.7745, 0.0946, 0.796, 0.08461, 0.8095, 0.06084, 0.7807, 0.1568, 0.8138, 0.1668, 0.8127, 0.1687, 0.8347, 0.1571, 0.8411, 0.232, 0.778, 0.2485, 0.7534, 0.2404, 0.7817, 0.147, 0.8138, 0.1568, 0.8138, 0.1571, 0.8411, 0.1445, 0.8418, 0.2185, 0.7902, 0.232, 0.778, 0.2404, 0.7817, 0.2273, 0.7999, 0.1368, 0.8127, 0.147, 0.8138, 0.1445, 0.8418, 0.1321, 0.839, 0.2067, 0.7994, 0.2185, 0.7902, 0.2273, 0.7999, 0.2107, 0.8121, 0.06084, 0.7807, 0.08461, 0.8095, 0.07135, 0.8229, 0.05512, 0.785, 0.1571, 0.8411, 0.1687, 0.8347, 0.1657, 0.8647, 0.1536, 0.8664, 0.2404, 0.7817, 0.2485, 0.7534, 0.2498, 0.7838, 0.1445, 0.8418, 0.1571, 0.8411, 0.1536, 0.8664, 0.1425, 0.867, 0.2273, 0.7999, 0.2404, 0.7817, 0.2498, 0.7838, 0.2393, 0.8075, 0.1321, 0.839, 0.1445, 0.8418, 0.1425, 0.867, 0.1309, 0.8654, 0.2107, 0.8121, 0.2273, 0.7999, 0.2393, 0.8075, 0.2221, 0.8238, 0.1178, 0.8318, 0.1321, 0.839, 0.1309, 0.8654, 0.1167, 0.8598, 0.1977, 0.8191, 0.2107, 0.8121, 0.2221, 0.8238, 0.2057, 0.8353, 0.1081, 0.827, 0.1178, 0.8318, 0.1167, 0.8598, 0.09489, 0.8506, 0.1875, 0.8245, 0.1977, 0.8191, 0.2057, 0.8353, 0.1936, 0.8469, 0.09732, 0.8203, 0.1081, 0.827, 0.09489, 0.8506, 0.08341, 0.8396, 0.1778, 0.8286, 0.1875, 0.8245, 0.1936, 0.8469, 0.1797, 0.8591, 0.08461, 0.8095, 0.09732, 0.8203, 0.08341, 0.8396, 0.07135, 0.8229, 0.1687, 0.8347, 0.1778, 0.8286, 0.1797, 0.8591, 0.1657, 0.8647, 0.2057, 0.8353, 0.2221, 0.8238, 0.2504, 0.8352, 0.2425, 0.8574, 0.09489, 0.8506, 0.1167, 0.8598, 0.09926, 0.8873, 0.08044, 0.877, 0.1936, 0.8469, 0.2057, 0.8353, 0.2425, 0.8574, 0.2242, 0.8893, 0.08341, 0.8396, 0.09489, 0.8506, 0.08044, 0.877, 0.06655, 0.859, 0.1797, 0.8591, 0.1936, 0.8469, 0.2242, 0.8893, 0.1974, 0.9098, 0.07135, 0.8229, 0.08341, 0.8396, 0.06655, 0.859, 0.05522, 0.8343, 0.1657, 0.8647, 0.1797, 0.8591, 0.1974, 0.9098, 0.1756, 0.9026, 0.05512, 0.785, 0.07135, 0.8229, 0.05522, 0.8343, 0.04911, 0.7879, 0.1536, 0.8664, 0.1657, 0.8647, 0.1756, 0.9026, 0.1565, 0.9023, 0.2498, 0.7838, 0.2485, 0.7534, 0.2617, 0.783, 0.1425, 0.867, 0.1536, 0.8664, 0.1565, 0.9023, 0.1386, 0.8989, 0.2393, 0.8075, 0.2498, 0.7838, 0.2617, 0.783, 0.2622, 0.812, 0.1309, 0.8654, 0.1425, 0.867, 0.1386, 0.8989, 0.1214, 0.8941, 0.2221, 0.8238, 0.2393, 0.8075, 0.2622, 0.812, 0.2504, 0.8352, 0.1167, 0.8598, 0.1309, 0.8654, 0.1214, 0.8941, 0.09926, 0.8873, 0.1565, 0.9023, 0.1756, 0.9026, 0.1847, 0.9766, 0.1609, 0.9768, 0.2617, 0.783, 0.2485, 0.7534, 0.2745, 0.7778, 0.1386, 0.8989, 0.1565, 0.9023, 0.1609, 0.9768, 0.1357, 0.9702, 0.2622, 0.812, 0.2617, 0.783, 0.2745, 0.7778, 0.2911, 0.8118, 0.1214, 0.8941, 0.1386, 0.8989, 0.1357, 0.9702, 0.1044, 0.953, 0.2504, 0.8352, 0.2622, 0.812, 0.2911, 0.8118, 0.2957, 0.8524, 0.09926, 0.8873, 0.1214, 0.8941, 0.1044, 0.953, 0.07315, 0.927, 0.2425, 0.8574, 0.2504, 0.8352, 0.2957, 0.8524, 0.282, 0.8987, 0.08044, 0.877, 0.09926, 0.8873, 0.07315, 0.927, 0.0553, 0.9043, 0.2242, 0.8893, 0.2425, 0.8574, 0.282, 0.8987, 0.2505, 0.9389, 0.06655, 0.859, 0.08044, 0.877, 0.0553, 0.9043, 0.04087, 0.8753, 0.1974, 0.9098, 0.2242, 0.8893, 0.2505, 0.9389, 0.2108, 0.968, 0.05522, 0.8343, 0.06655, 0.859, 0.04087, 0.8753, 0.03414, 0.84, 0.1756, 0.9026, 0.1974, 0.9098, 0.2108, 0.968, 0.1847, 0.9766, 0.04911, 0.7879, 0.05522, 0.8343, 0.03414, 0.84, 0.04284, 0.7883, 0.05748, 0.5954, 0.07555, 0.572, 0.09806, 0.6093, 0.08284, 0.6228, 0.2575, 0.5726, 0.2832, 0.6118, 0.2463, 0.6442, 0.2308, 0.6277, 0.04323, 0.6243, 0.05748, 0.5954, 0.08284, 0.6228, 0.06875, 0.6408, 0.2218, 0.5416, 0.2575, 0.5726, 0.2308, 0.6277, 0.2112, 0.6046, 0.03623, 0.6593, 0.04323, 0.6243, 0.06875, 0.6408, 0.05719, 0.6654, 0.1969, 0.5297, 0.2218, 0.5416, 0.2112, 0.6046, 0.1927, 0.5912, 0.04331, 0.7113, 0.03623, 0.6593, 0.05719, 0.6654, 0.0496, 0.7119, 0.1726, 0.5282, 0.1969, 0.5297, 0.1927, 0.5912, 0.1719, 0.5827, 0.2732, 0.7298, 0.2485, 0.7534, 0.2623, 0.724, 0.1458, 0.5328, 0.1726, 0.5282, 0.1719, 0.5827, 0.1486, 0.5819, 0.2905, 0.6974, 0.2732, 0.7298, 0.2623, 0.724, 0.2666, 0.6944, 0.1103, 0.547, 0.1458, 0.5328, 0.1486, 0.5819, 0.1244, 0.5894, 0.2957, 0.6559, 0.2905, 0.6974, 0.2666, 0.6944, 0.2611, 0.6667, 0.07555, 0.572, 0.1103, 0.547, 0.1244, 0.5894, 0.09806, 0.6093, 0.2832, 0.6118, 0.2957, 0.6559, 0.2611, 0.6667, 0.2463, 0.6442, 0.2623, 0.724, 0.2485, 0.7534, 0.2517, 0.7235, 0.1486, 0.5819, 0.1719, 0.5827, 0.1566, 0.6426, 0.1395, 0.6359, 0.2666, 0.6944, 0.2623, 0.724, 0.2517, 0.7235, 0.2429, 0.6977, 0.1244, 0.5894, 0.1486, 0.5819, 0.1395, 0.6359, 0.1211, 0.637, 0.2611, 0.6667, 0.2666, 0.6944, 0.2429, 0.6977, 0.2284, 0.6821, 0.09806, 0.6093, 0.1244, 0.5894, 0.1211, 0.637, 0.1079, 0.6413, 0.2463, 0.6442, 0.2611, 0.6667, 0.2284, 0.6821, 0.2137, 0.6726, 0.08284, 0.6228, 0.09806, 0.6093, 0.1079, 0.6413, 0.09733, 0.6491, 0.2308, 0.6277, 0.2463, 0.6442, 0.2137, 0.6726, 0.1994, 0.6639, 0.06875, 0.6408, 0.08284, 0.6228, 0.09733, 0.6491, 0.08584, 0.6604, 0.2112, 0.6046, 0.2308, 0.6277, 0.1994, 0.6639, 0.1832, 0.6524, 0.05719, 0.6654, 0.06875, 0.6408, 0.08584, 0.6604, 0.07328, 0.6771, 0.1927, 0.5912, 0.2112, 0.6046, 0.1832, 0.6524, 0.1702, 0.6476, 0.0496, 0.7119, 0.05719, 0.6654, 0.07328, 0.6771, 0.05551, 0.7149, 0.1719, 0.5827, 0.1927, 0.5912, 0.1702, 0.6476, 0.1566, 0.6426, 0.1994, 0.6639, 0.2137, 0.6726, 0.2021, 0.6846, 0.1888, 0.6788, 0.08584, 0.6604, 0.09733, 0.6491, 0.1071, 0.6726, 0.09872, 0.6798, 0.1832, 0.6524, 0.1994, 0.6639, 0.1888, 0.6788, 0.1766, 0.6731, 0.07328, 0.6771, 0.08584, 0.6604, 0.09872, 0.6798, 0.08601, 0.691, 0.1702, 0.6476, 0.1832, 0.6524, 0.1766, 0.6731, 0.1665, 0.6707, 0.05551, 0.7149, 0.07328, 0.6771, 0.08601, 0.691, 0.061, 0.7197, 0.1566, 0.6426, 0.1702, 0.6476, 0.1665, 0.6707, 0.1569, 0.6681, 0.2517, 0.7235, 0.2485, 0.7534, 0.2425, 0.7261, 0.1395, 0.6359, 0.1566, 0.6426, 0.1569, 0.6681, 0.1418, 0.6648, 0.2429, 0.6977, 0.2517, 0.7235, 0.2425, 0.7261, 0.2278, 0.7036, 0.1211, 0.637, 0.1395, 0.6359, 0.1418, 0.6648, 0.1256, 0.6644, 0.2284, 0.6821, 0.2429, 0.6977, 0.2278, 0.7036, 0.2154, 0.6924, 0.1079, 0.6413, 0.1211, 0.637, 0.1256, 0.6644, 0.1151, 0.6675, 0.2137, 0.6726, 0.2284, 0.6821, 0.2154, 0.6924, 0.2021, 0.6846, 0.09733, 0.6491, 0.1079, 0.6413, 0.1151, 0.6675, 0.1071, 0.6726, 0.1418, 0.6648, 0.1569, 0.6681, 0.1587, 0.6889, 0.1516, 0.6889, 0.2278, 0.7036, 0.2425, 0.7261, 0.2348, 0.7301, 0.2174, 0.7109, 0.1256, 0.6644, 0.1418, 0.6648, 0.1516, 0.6889, 0.1416, 0.6897, 0.2154, 0.6924, 0.2278, 0.7036, 0.2174, 0.7109, 0.2029, 0.701, 0.1151, 0.6675, 0.1256, 0.6644, 0.1416, 0.6897, 0.1307, 0.6913, 0.2021, 0.6846, 0.2154, 0.6924, 0.2029, 0.701, 0.1906, 0.6958, 0.1071, 0.6726, 0.1151, 0.6675, 0.1307, 0.6913, 0.121, 0.6939, 0.1888, 0.6788, 0.2021, 0.6846, 0.1906, 0.6958, 0.1791, 0.6922, 0.09872, 0.6798, 0.1071, 0.6726, 0.121, 0.6939, 0.1096, 0.6981, 0.1766, 0.6731, 0.1888, 0.6788, 0.1791, 0.6922, 0.1698, 0.6902, 0.08601, 0.691, 0.09872, 0.6798, 0.1096, 0.6981, 0.0954, 0.7053, 0.1665, 0.6707, 0.1766, 0.6731, 0.1698, 0.6902, 0.1643, 0.6895, 0.061, 0.7197, 0.08601, 0.691, 0.0954, 0.7053, 0.066, 0.7251, 0.1569, 0.6681, 0.1665, 0.6707, 0.1643, 0.6895, 0.1587, 0.6889, 0.2425, 0.7261, 0.2485, 0.7534, 0.2348, 0.7301])
_ca = me_cube.color_attributes.new('Col', 'BYTE_COLOR', 'CORNER')
_ca.data.foreach_set('color', [1.0, 0.0, 0.0, 1.0, 1.0, 0.0, 0.0, 1.0, 1.0, 0.0, 0.0, 1.0, 1.0, 0.0, 0.0, 1.0, 0.9823, 0.01229, 0.0, 1.0, 1.0, 0.003347, 0.0, 1.0, 1.0, 0.0, 0.0, 1.0, 1.0, 0.0, 0.0, 1.0, 1.0, 0.0, 0.0, 1.0, 1.0, 0.0, 0.0, 1.0, 1.0, 0.0, 0.0, 1.0, 1.0, 0.0, 0.0, 1.0, 1.0, 0.0, 0.0, 1.0, 1.0, 0.0, 0.0, 1.0, 1.0, 0.0, 0.0, 1.0, 1.0, 0.0, 0.0, 1.0, 1.0, 0.0, 0.0, 1.0, 1.0, 0.0, 0.0, 1.0, 1.0, 0.0, 0.0, 1.0, 1.0, 0.0, 0.0, 1.0, 1.0, 0.0, 0.0, 1.0, 1.0, 0.0, 0.0, 1.0, 1.0, 0.0, 0.0, 1.0, 1.0, 0.0, 0.0, 1.0, 1.0, 0.0, 0.0, 1.0, 1.0, 0.0, 0.0, 1.0, 1.0, 0.0, 0.0, 1.0, 1.0, 0.0, 0.0, 1.0, 1.0, 0.0, 0.0, 1.0, 1.0, 0.0, 0.0, 1.0, 1.0, 0.0, 0.0, 1.0, 1.0, 0.0, 0.0, 1.0, 1.0, 0.0, 0.0, 1.0, 1.0, 0.0, 0.0, 1.0, 1.0, 0.0, 0.0, 1.0, 1.0, 0.0, 0.0, 1.0, 1.0, 0.0, 0.0, 1.0, 1.0, 0.0, 0.0, 1.0, 1.0, 0.0, 0.0, 1.0, 1.0, 0.0, 0.0, 1.0, 1.0, 0.0, 0.0, 1.0, 1.0, 0.0, 0.0, 1.0, 0.9911, 0.004391, 0.0, 1.0, 1.0, 0.0, 0.0, 1.0, 1.0, 0.0, 0.0, 1.0, 1.0, 0.0, 0.0, 1.0, 1.0, 0.0, 0.0, 1.0, 1.0, 0.0, 0.0, 1.0, 1.0, 0.0, 0.0, 1.0, 1.0, 0.0, 0.0, 1.0, 1.0, 0.0, 0.0, 1.0, 1.0, 0.0009106, 0.0, 1.0, 1.0, 0.0, 0.0, 1.0, 1.0, 0.0, 0.0, 1.0, 1.0, 0.0, 0.0, 1.0, 1.0, 0.0, 0.0, 1.0, 0.9823, 0.006049, 0.0, 1.0, 0.9823, 0.01229, 0.0, 1.0, 1.0, 0.0, 0.0, 1.0, 1.0, 0.0, 0.0, 1.0, 1.0, 0.0, 0.0, 1.0, 0.9823, 0.006049, 0.0, 1.0, 1.0, 0.0, 0.0, 1.0, 1.0, 0.0, 0.0, 1.0, 1.0, 0.0, 0.0, 1.0, 1.0, 0.0, 0.0, 1.0, 1.0, 0.0, 0.0, 1.0, 1.0, 0.0, 0.0, 1.0, 1.0, 0.0, 0.0, 1.0, 1.0, 0.0, 0.0, 1.0, 1.0, 0.0009106, 0.0, 1.0, 1.0, 0.0006071, 0.0, 1.0, 1.0, 0.0, 0.0, 1.0, 1.0, 0.0, 0.0, 1.0, 1.0, 0.0, 0.0, 1.0, 1.0, 0.0, 0.0, 1.0, 1.0, 0.0, 0.0, 1.0, 1.0, 0.0, 0.0, 1.0, 1.0, 0.0, 0.0, 1.0, 1.0, 0.0, 0.0, 1.0, 1.0, 0.0, 0.0, 1.0, 1.0, 0.0, 0.0, 1.0, 1.0, 0.0, 0.0, 1.0, 1.0, 0.0, 0.0, 1.0, 1.0, 0.0, 0.0, 1.0, 0.9911, 0.004391, 0.0, 1.0, 0.8632, 0.09759, 0.0, 1.0, 1.0, 0.0, 0.0, 1.0, 1.0, 0.0, 0.0, 1.0, 1.0, 0.0, 0.0003035, 1.0, 1.0, 0.0, 0.0, 1.0, 0.8632, 0.09759, 0.0, 1.0, 1.0, 0.0, 0.0003035, 1.0, 1.0, 0.0, 0.0, 1.0, 1.0, 0.0, 0.0, 1.0, 1.0, 0.0, 0.0, 1.0, 1.0, 0.0, 0.0, 1.0, 1.0, 0.0, 0.0, 1.0, 0.8632, 0.09759, 0.0, 1.0, 0.9911, 0.004391, 0.0, 1.0, 1.0, 0.0, 0.0, 1.0, 1.0, 0.0, 0.0, 1.0, 1.0, 0.0, 0.0, 1.0, 1.0, 0.0, 0.0, 1.0, 1.0, 0.0003035, 0.0, 1.0, 1.0, 0.0, 0.0, 1.0, 1.0, 0.0, 0.0, 1.0, 1.0, 0.0, 0.0, 1.0, 1.0, 0.0, 0.0, 1.0, 1.0, 0.0, 0.0, 1.0, 1.0, 0.0, 0.0, 1.0, 1.0, 0.0, 0.0, 1.0, 0.9911, 0.005605, 0.0, 1.0, 1.0, 0.0, 0.0, 1.0, 1.0, 0.0, 0.0, 1.0, 1.0, 0.0, 0.0, 1.0, 1.0, 0.0, 0.0, 1.0, 1.0, 0.0, 0.0, 1.0, 1.0, 0.0, 0.0, 1.0, 1.0, 0.0, 0.001214, 1.0, 1.0, 0.0, 0.0, 1.0, 1.0, 0.0, 0.0, 1.0, 1.0, 0.0, 0.0, 1.0, 1.0, 0.0, 0.0003035, 1.0, 1.0, 0.0, 0.0, 1.0, 1.0, 0.0, 0.0, 1.0, 1.0, 0.0, 0.0003035, 1.0, 1.0, 0.0, 0.0, 1.0, 1.0, 0.0, 0.0, 1.0, 0.9911, 0.003347, 0.0, 1.0, 1.0, 0.0, 0.0, 1.0, 1.0, 0.0, 0.0, 1.0, 1.0, 0.0, 0.0, 1.0, 1.0, 0.0, 0.0, 1.0, 0.9911, 0.003347, 0.0, 1.0, 1.0, 0.0, 0.0, 1.0, 1.0, 0.0, 0.0, 1.0, 1.0, 0.0, 0.0, 1.0, 1.0, 0.0, 0.0, 1.0, 1.0, 0.0, 0.0, 1.0, 1.0, 0.0, 0.0, 1.0, 1.0, 0.0, 0.0, 1.0, 1.0, 0.0, 0.0, 1.0, 1.0, 0.0, 0.0, 1.0, 1.0, 0.0, 0.0, 1.0, 1.0, 0.0, 0.0, 1.0, 1.0, 0.0, 0.0, 1.0, 0.9911, 0.003347, 0.0, 1.0, 0.7991, 0.1559, 0.0003035, 1.0, 1.0, 0.0003035, 0.001821, 1.0, 1.0, 0.0, 0.001214, 1.0, 1.0, 0.0, 0.0, 1.0, 0.9911, 0.003347, 0.0, 1.0, 1.0, 0.0, 0.0, 1.0, 1.0, 0.0003035, 0.001821, 1.0, 0.7991, 0.1559, 0.0003035, 1.0, 1.0, 0.0, 0.0, 1.0, 0.9911, 0.003347, 0.0, 1.0, 0.7991, 0.1559, 0.0003035, 1.0, 1.0, 0.0, 0.0, 1.0, 1.0, 0.0, 0.0, 1.0, 1.0, 0.0, 0.0, 1.0, 1.0, 0.0, 0.001214, 1.0, 1.0, 0.0003035, 0.001821, 1.0, 0.9911, 0.005182, 0.0, 1.0, 1.0, 0.0, 0.0, 1.0, 1.0, 0.0, 0.0, 1.0, 1.0, 0.0006071, 0.0, 1.0, 1.0, 0.0, 0.0, 1.0, 1.0, 0.0, 0.0, 1.0, 1.0, 0.0, 0.0, 1.0, 1.0, 0.0, 0.0, 1.0, 1.0, 0.0, 0.0, 1.0, 1.0, 0.0, 0.0, 1.0, 1.0, 0.0, 0.0, 1.0, 1.0, 0.0, 0.0, 1.0, 1.0, 0.0, 0.0, 1.0, 1.0, 0.0, 0.0, 1.0, 1.0, 0.0003035, 0.0, 1.0, 1.0, 0.0, 0.0, 1.0, 1.0, 0.0, 0.0, 1.0, 1.0, 0.0, 0.0, 1.0, 1.0, 0.0, 0.0, 1.0, 1.0, 0.0, 0.0, 1.0, 1.0, 0.0, 0.0, 1.0, 1.0, 0.0, 0.0, 1.0, 1.0, 0.0, 0.0, 1.0, 1.0, 0.0, 0.0, 1.0, 1.0, 0.0, 0.0, 1.0, 1.0, 0.0, 0.0, 1.0, 1.0, 0.0, 0.0, 1.0, 0.9911, 0.005182, 0.0, 1.0, 1.0, 0.0006071, 0.0, 1.0, 1.0, 0.0, 0.0, 1.0, 0.9911, 0.005605, 0.0, 1.0, 1.0, 0.0006071, 0.0, 1.0, 1.0, 0.0009106, 0.0, 1.0, 0.9823, 0.006049, 0.0, 1.0, 1.0, 0.0, 0.0, 1.0, 1.0, 0.0009106, 0.0, 1.0, 1.0, 0.0, 0.0, 1.0, 0.9823, 0.01229, 0.0, 1.0, 0.9823, 0.006049, 0.0, 1.0, 1.0, 0.0, 0.0, 1.0, 1.0, 0.0, 0.0, 1.0, 1.0, 0.003347, 0.0, 1.0, 0.9823, 0.01229, 0.0, 1.0, 1.0, 0.0, 0.0, 1.0, 1.0, 0.0, 0.0, 1.0, 1.0, 0.0, 0.0, 1.0, 1.0, 0.0, 0.0, 1.0, 1.0, 0.0003035, 0.0, 1.0, 0.9911, 0.006995, 0.0, 1.0, 1.0, 0.0, 0.0, 1.0, 1.0, 0.0, 0.0, 1.0, 1.0, 0.0, 0.0, 1.0, 1.0, 0.0, 0.0, 1.0, 1.0, 0.0, 0.0, 1.0, 1.0, 0.0, 0.0, 1.0, 1.0, 0.0, 0.0, 1.0, 1.0, 0.0003035, 0.0, 1.0, 1.0, 0.0, 0.0, 1.0, 1.0, 0.0, 0.0, 1.0, 1.0, 0.0006071, 0.0, 1.0, 1.0, 0.0, 0.0, 1.0, 1.0, 0.0, 0.0, 1.0, 1.0, 0.0, 0.0, 1.0, 1.0, 0.0, 0.0, 1.0, 1.0, 0.0, 0.0, 1.0, 1.0, 0.0, 0.0, 1.0, 1.0, 0.002428, 0.0, 1.0, 1.0, 0.0006071, 0.0, 1.0, 1.0, 0.0, 0.0, 1.0, 1.0, 0.0, 0.0, 1.0, 1.0, 0.0, 0.0, 1.0, 1.0, 0.0, 0.0, 1.0, 1.0, 0.0, 0.0, 1.0, 1.0, 0.0, 0.0, 1.0, 0.9911, 0.004777, 0.0, 1.0, 1.0, 0.002428, 0.0, 1.0, 1.0, 0.0, 0.0, 1.0, 1.0, 0.0, 0.0, 1.0, 1.0, 0.0, 0.0, 1.0, 1.0, 0.0, 0.0, 1.0, 1.0, 0.0, 0.0, 1.0, 1.0, 0.0, 0.0, 1.0, 1.0, 0.004777, 0.0, 1.0, 0.9911, 0.004777, 0.0, 1.0, 1.0, 0.0, 0.0, 1.0, 1.0, 0.0, 0.0, 1.0, 1.0, 0.0, 0.0, 1.0, 1.0, 0.0, 0.0, 1.0, 1.0, 0.0, 0.0, 1.0, 1.0, 0.0, 0.0, 1.0, 0.9911, 0.007499, 0.0, 1.0, 1.0, 0.004777, 0.0, 1.0, 1.0, 0.0, 0.0, 1.0, 1.0, 0.0, 0.0, 1.0, 1.0, 0.0, 0.0, 1.0, 1.0, 0.0, 0.0, 1.0, 1.0, 0.0, 0.0, 1.0, 1.0, 0.0, 0.0, 1.0, 0.9911, 0.006995, 0.0, 1.0, 0.9911, 0.007499, 0.0, 1.0, 1.0, 0.0, 0.0, 1.0, 1.0, 0.0, 0.0, 1.0, 1.0, 0.0, 0.0, 1.0, 1.0, 0.0, 0.0, 1.0, 1.0, 0.0, 0.0, 1.0, 1.0, 0.0, 0.0, 1.0, 1.0, 0.0, 0.0, 1.0, 1.0, 0.0, 0.0, 1.0, 1.0, 0.0, 0.0, 1.0, 1.0, 0.0, 0.0, 1.0, 1.0, 0.0, 0.0, 1.0, 1.0, 0.0, 0.0, 1.0, 1.0, 0.0, 0.0, 1.0, 1.0, 0.0, 0.0, 1.0, 1.0, 0.0, 0.0, 1.0, 1.0, 0.0, 0.0, 1.0, 1.0, 0.0, 0.0, 1.0, 1.0, 0.0, 0.0, 1.0, 1.0, 0.0, 0.0, 1.0, 1.0, 0.0, 0.0, 1.0, 1.0, 0.0, 0.0, 1.0, 1.0, 0.0003035, 0.0, 1.0, 1.0, 0.0, 0.0, 1.0, 1.0, 0.0, 0.0, 1.0, 1.0, 0.0, 0.0, 1.0, 1.0, 0.0, 0.0, 1.0, 1.0, 0.0, 0.0, 1.0, 1.0, 0.0, 0.0, 1.0, 1.0, 0.0003035, 0.0, 1.0, 1.0, 0.0, 0.0, 1.0, 1.0, 0.0, 0.0, 1.0, 1.0, 0.0, 0.0, 1.0, 1.0, 0.0, 0.0, 1.0, 1.0, 0.0, 0.0, 1.0, 1.0, 0.0, 0.0, 1.0, 1.0, 0.0, 0.0, 1.0, 1.0, 0.0, 0.0, 1.0, 1.0, 0.0, 0.0, 1.0, 1.0, 0.0, 0.0, 1.0, 1.0, 0.0, 0.0, 1.0, 1.0, 0.0, 0.0, 1.0, 1.0, 0.0, 0.0, 1.0, 1.0, 0.0, 0.0, 1.0, 1.0, 0.0, 0.0, 1.0, 1.0, 0.0, 0.0, 1.0, 1.0, 0.0, 0.0, 1.0, 1.0, 0.0, 0.0, 1.0, 1.0, 0.0, 0.0, 1.0, 1.0, 0.0, 0.0, 1.0, 1.0, 0.0, 0.0, 1.0, 1.0, 0.0, 0.0, 1.0, 1.0, 0.0, 0.0, 1.0, 1.0, 0.0, 0.0, 1.0, 1.0, 0.0, 0.0, 1.0, 1.0, 0.0, 0.0, 1.0, 1.0, 0.0, 0.0, 1.0, 1.0, 0.0, 0.0, 1.0, 1.0, 0.0, 0.0, 1.0, 1.0, 0.0, 0.0, 1.0, 1.0, 0.0, 0.0, 1.0, 1.0, 0.0, 0.0, 1.0, 1.0, 0.0, 0.0, 1.0, 1.0, 0.0, 0.0, 1.0, 1.0, 0.0, 0.0, 1.0, 1.0, 0.0, 0.0, 1.0, 1.0, 0.0, 0.0, 1.0, 1.0, 0.0, 0.0, 1.0, 1.0, 0.0, 0.0, 1.0, 1.0, 0.0, 0.0, 1.0, 1.0, 0.0, 0.0, 1.0, 1.0, 0.0, 0.0, 1.0, 1.0, 0.0, 0.0, 1.0, 1.0, 0.0, 0.0, 1.0, 1.0, 0.0, 0.0, 1.0, 1.0, 0.0, 0.0, 1.0, 1.0, 0.0, 0.0, 1.0, 1.0, 0.0, 0.0, 1.0, 1.0, 0.0, 0.0, 1.0, 1.0, 0.0, 0.0, 1.0, 1.0, 0.0, 0.0, 1.0, 1.0, 0.0, 0.0, 1.0, 1.0, 0.0, 0.0, 1.0, 1.0, 0.0, 0.0, 1.0, 1.0, 0.0, 0.0, 1.0, 1.0, 0.0, 0.0, 1.0, 1.0, 0.0, 0.0, 1.0, 1.0, 0.0, 0.0, 1.0, 1.0, 0.0, 0.0, 1.0, 1.0, 0.0, 0.0, 1.0, 1.0, 0.0, 0.0, 1.0, 1.0, 0.0, 0.0, 1.0, 1.0, 0.0, 0.0, 1.0, 1.0, 0.0, 0.0, 1.0, 1.0, 0.0, 0.0, 1.0, 1.0, 0.0, 0.0, 1.0, 1.0, 0.0, 0.0, 1.0, 1.0, 0.0, 0.0, 1.0, 1.0, 0.0, 0.0, 1.0, 1.0, 0.0, 0.0, 1.0, 1.0, 0.0, 0.0, 1.0, 1.0, 0.0, 0.0, 1.0, 1.0, 0.0, 0.0, 1.0, 1.0, 0.0, 0.0, 1.0, 1.0, 0.0, 0.0, 1.0, 1.0, 0.0, 0.0, 1.0, 1.0, 0.0003035, 0.0, 1.0, 1.0, 0.0, 0.0, 1.0, 1.0, 0.0, 0.0, 1.0, 1.0, 0.0, 0.0, 1.0, 1.0, 0.0, 0.0, 1.0, 1.0, 0.0, 0.0, 1.0, 1.0, 0.0, 0.0, 1.0, 1.0, 0.0, 0.0, 1.0, 1.0, 0.0, 0.0, 1.0, 1.0, 0.0003035, 0.0, 1.0, 1.0, 0.0, 0.0, 1.0, 1.0, 0.0, 0.0, 1.0, 1.0, 0.0, 0.0, 1.0, 1.0, 0.0, 0.0, 1.0, 1.0, 0.0, 0.0, 1.0, 1.0, 0.0, 0.0, 1.0, 1.0, 0.0, 0.0, 1.0, 1.0, 0.0, 0.0, 1.0, 1.0, 0.0, 0.0, 1.0, 1.0, 0.0, 0.0, 1.0, 1.0, 0.0, 0.0, 1.0, 1.0, 0.0, 0.0, 1.0, 1.0, 0.0, 0.0, 1.0, 1.0, 0.0, 0.0, 1.0, 1.0, 0.0, 0.0, 1.0, 1.0, 0.0, 0.0, 1.0, 1.0, 0.0, 0.0006071, 1.0, 1.0, 0.0, 0.0, 1.0, 1.0, 0.0, 0.0, 1.0, 1.0, 0.0, 0.0, 1.0, 1.0, 0.0, 0.0, 1.0, 1.0, 0.0, 0.0, 1.0, 1.0, 0.0, 0.0, 1.0, 1.0, 0.0, 0.0006071, 1.0, 1.0, 0.0, 0.0, 1.0, 1.0, 0.0, 0.0, 1.0, 1.0, 0.0, 0.0, 1.0, 1.0, 0.0, 0.0, 1.0, 1.0, 0.0, 0.0, 1.0, 1.0, 0.0, 0.0, 1.0, 1.0, 0.0, 0.0, 1.0, 1.0, 0.0, 0.0, 1.0, 1.0, 0.0, 0.0, 1.0, 1.0, 0.0, 0.0, 1.0, 1.0, 0.0, 0.0, 1.0, 1.0, 0.0, 0.0, 1.0, 1.0, 0.0, 0.0, 1.0, 1.0, 0.0, 0.0, 1.0, 1.0, 0.0, 0.0, 1.0, 1.0, 0.0, 0.0, 1.0, 1.0, 0.0, 0.0, 1.0, 1.0, 0.0, 0.0, 1.0, 1.0, 0.0, 0.0, 1.0, 1.0, 0.0, 0.0, 1.0, 1.0, 0.0, 0.0, 1.0, 1.0, 0.0, 0.0, 1.0, 1.0, 0.0, 0.0, 1.0, 1.0, 0.0, 0.0, 1.0, 1.0, 0.0, 0.0, 1.0, 1.0, 0.0, 0.0, 1.0, 1.0, 0.0, 0.0, 1.0, 1.0, 0.0, 0.0, 1.0, 1.0, 0.0, 0.0, 1.0, 1.0, 0.0, 0.0, 1.0, 1.0, 0.0, 0.0, 1.0, 1.0, 0.0, 0.0, 1.0, 1.0, 0.0, 0.0, 1.0, 1.0, 0.0, 0.0, 1.0, 1.0, 0.0, 0.0, 1.0, 1.0, 0.0, 0.0, 1.0, 1.0, 0.0, 0.0, 1.0, 1.0, 0.0, 0.0, 1.0, 1.0, 0.0, 0.0, 1.0, 1.0, 0.0, 0.0, 1.0, 1.0, 0.0, 0.0, 1.0, 1.0, 0.0, 0.0, 1.0, 1.0, 0.0, 0.0, 1.0, 1.0, 0.0, 0.0, 1.0, 1.0, 0.0, 0.0, 1.0, 1.0, 0.0, 0.0, 1.0, 1.0, 0.0, 0.0, 1.0, 1.0, 0.0, 0.0, 1.0, 1.0, 0.0, 0.0, 1.0, 1.0, 0.0, 0.0, 1.0, 1.0, 0.0, 0.0, 1.0, 1.0, 0.0, 0.0, 1.0, 1.0, 0.0, 0.0, 1.0, 1.0, 0.0, 0.0, 1.0, 1.0, 0.0, 0.0, 1.0, 1.0, 0.0, 0.0, 1.0, 1.0, 0.0, 0.0, 1.0, 1.0, 0.0, 0.0, 1.0, 1.0, 0.0, 0.0, 1.0, 1.0, 0.0, 0.0, 1.0, 1.0, 0.0, 0.0, 1.0, 1.0, 0.0, 0.0, 1.0, 1.0, 0.0, 0.0, 1.0, 1.0, 0.0, 0.0, 1.0, 1.0, 0.0, 0.0, 1.0, 1.0, 0.0, 0.0, 1.0, 1.0, 0.0, 0.0, 1.0, 1.0, 0.0, 0.0, 1.0, 1.0, 0.0, 0.0, 1.0, 1.0, 0.0, 0.0, 1.0, 1.0, 0.0, 0.0, 1.0, 1.0, 0.0, 0.0, 1.0, 1.0, 0.0, 0.0, 1.0, 1.0, 0.0, 0.0, 1.0, 1.0, 0.0, 0.0, 1.0, 1.0, 0.0, 0.0, 1.0, 1.0, 0.0, 0.0006071, 1.0, 1.0, 0.0, 0.0, 1.0, 1.0, 0.0, 0.0, 1.0, 1.0, 0.0, 0.0, 1.0, 1.0, 0.0, 0.0, 1.0, 1.0, 0.0, 0.0, 1.0, 1.0, 0.0, 0.0, 1.0, 1.0, 0.0, 0.0, 1.0, 1.0, 0.0, 0.0, 1.0, 1.0, 0.0, 0.0006071, 1.0, 1.0, 0.0, 0.0, 1.0, 1.0, 0.0, 0.0, 1.0, 1.0, 0.0, 0.0, 1.0, 1.0, 0.0, 0.0, 1.0, 1.0, 0.0, 0.0, 1.0, 1.0, 0.0006071, 0.0, 1.0, 1.0, 0.0, 0.0, 1.0, 1.0, 0.0, 0.0, 1.0, 1.0, 0.0, 0.0, 1.0, 1.0, 0.0, 0.0, 1.0, 1.0, 0.0, 0.0, 1.0, 1.0, 0.0006071, 0.0, 1.0, 1.0, 0.0, 0.0, 1.0, 1.0, 0.0, 0.0, 1.0, 1.0, 0.0, 0.0, 1.0, 1.0, 0.0, 0.0, 1.0, 1.0, 0.0, 0.0, 1.0, 1.0, 0.0, 0.0, 1.0, 1.0, 0.0, 0.0, 1.0, 1.0, 0.0, 0.0, 1.0, 1.0, 0.0, 0.0, 1.0, 1.0, 0.0, 0.0, 1.0, 1.0, 0.0, 0.0, 1.0, 1.0, 0.0, 0.0, 1.0, 1.0, 0.0, 0.0, 1.0, 1.0, 0.0, 0.0, 1.0, 1.0, 0.0, 0.0, 1.0, 1.0, 0.0, 0.0, 1.0, 1.0, 0.0, 0.0, 1.0, 1.0, 0.0006071, 0.0, 1.0, 1.0, 0.0, 0.0, 1.0, 1.0, 0.0, 0.0, 1.0, 1.0, 0.0, 0.0, 1.0, 1.0, 0.0, 0.0, 1.0, 1.0, 0.0, 0.0, 1.0, 1.0, 0.0, 0.0, 1.0, 1.0, 0.0, 0.0, 1.0, 1.0, 0.0006071, 0.0, 1.0, 1.0, 0.0, 0.0, 1.0, 1.0, 0.0, 0.0, 1.0, 1.0, 0.0, 0.0, 1.0, 1.0, 0.0, 0.0, 1.0, 1.0, 0.0, 0.0, 1.0, 1.0, 0.0, 0.0, 1.0, 1.0, 0.0, 0.0, 1.0, 1.0, 0.0, 0.0, 1.0, 1.0, 0.0, 0.0, 1.0, 1.0, 0.0, 0.0, 1.0, 1.0, 0.0, 0.0, 1.0, 1.0, 0.0, 0.0, 1.0, 1.0, 0.0, 0.0, 1.0, 1.0, 0.0, 0.0, 1.0, 1.0, 0.0, 0.0, 1.0, 1.0, 0.0, 0.0, 1.0, 1.0, 0.0, 0.0, 1.0, 1.0, 0.0, 0.0, 1.0, 1.0, 0.0, 0.0, 1.0, 1.0, 0.0, 0.0, 1.0, 1.0, 0.0, 0.0, 1.0, 1.0, 0.0, 0.0, 1.0, 1.0, 0.0, 0.0, 1.0, 1.0, 0.0, 0.0, 1.0, 1.0, 0.0, 0.0, 1.0, 1.0, 0.0, 0.0, 1.0, 1.0, 0.0, 0.0, 1.0, 1.0, 0.0, 0.0, 1.0, 1.0, 0.0, 0.0, 1.0, 1.0, 0.0, 0.0, 1.0, 1.0, 0.0, 0.0, 1.0, 1.0, 0.0, 0.0, 1.0, 1.0, 0.0, 0.0, 1.0, 1.0, 0.0, 0.0, 1.0, 1.0, 0.0, 0.0, 1.0, 1.0, 0.0, 0.0, 1.0, 1.0, 0.0009106, 0.0, 1.0, 1.0, 0.0, 0.0, 1.0, 1.0, 0.0, 0.0, 1.0, 1.0, 0.0, 0.0, 1.0, 1.0, 0.0, 0.0, 1.0, 1.0, 0.0, 0.0, 1.0, 1.0, 0.0, 0.0, 1.0, 1.0, 0.0, 0.0, 1.0, 1.0, 0.0, 0.0, 1.0, 1.0, 0.0, 0.0, 1.0, 1.0, 0.0, 0.0, 1.0, 1.0, 0.0, 0.0, 1.0, 1.0, 0.0, 0.0, 1.0, 1.0, 0.0, 0.0, 1.0, 1.0, 0.0, 0.0, 1.0, 1.0, 0.0, 0.0, 1.0, 1.0, 0.0, 0.0, 1.0, 1.0, 0.0, 0.0, 1.0, 1.0, 0.0, 0.0, 1.0, 1.0, 0.0, 0.0, 1.0, 1.0, 0.0, 0.0, 1.0, 1.0, 0.0, 0.0, 1.0, 1.0, 0.0, 0.0, 1.0, 1.0, 0.0, 0.0, 1.0, 1.0, 0.0, 0.0, 1.0, 1.0, 0.0, 0.0, 1.0, 1.0, 0.0, 0.0, 1.0, 1.0, 0.0, 0.0, 1.0, 1.0, 0.0, 0.0, 1.0, 1.0, 0.0, 0.0, 1.0, 1.0, 0.0, 0.0, 1.0, 1.0, 0.0, 0.0, 1.0, 1.0, 0.0, 0.0, 1.0, 1.0, 0.0, 0.0, 1.0, 1.0, 0.0, 0.0, 1.0, 1.0, 0.0, 0.0, 1.0, 1.0, 0.0, 0.0, 1.0, 1.0, 0.0, 0.0, 1.0, 1.0, 0.0, 0.0, 1.0, 1.0, 0.0, 0.0, 1.0, 1.0, 0.0, 0.0, 1.0, 1.0, 0.0, 0.0, 1.0, 1.0, 0.0, 0.0, 1.0, 1.0, 0.0, 0.0, 1.0, 1.0, 0.0, 0.0, 1.0, 1.0, 0.0003035, 0.0, 1.0, 1.0, 0.0, 0.0, 1.0, 1.0, 0.0, 0.0, 1.0, 1.0, 0.0, 0.0, 1.0, 1.0, 0.0, 0.0, 1.0, 1.0, 0.0, 0.0, 1.0, 1.0, 0.0003035, 0.0, 1.0, 1.0, 0.0009106, 0.0, 1.0, 1.0, 0.0, 0.0, 1.0, 1.0, 0.0, 0.0, 1.0, 1.0, 0.0, 0.0, 1.0, 1.0, 0.0, 0.0, 1.0, 1.0, 0.0, 0.0, 1.0, 1.0, 0.0, 0.0, 1.0, 1.0, 0.0, 0.0, 1.0, 1.0, 0.0, 0.0, 1.0, 1.0, 0.0, 0.0, 1.0, 1.0, 0.0, 0.0, 1.0, 1.0, 0.0, 0.0, 1.0, 1.0, 0.0, 0.0, 1.0, 1.0, 0.0, 0.0, 1.0, 1.0, 0.0, 0.0, 1.0, 1.0, 0.0, 0.0, 1.0, 1.0, 0.0, 0.0, 1.0, 1.0, 0.0003035, 0.0, 1.0, 1.0, 0.0, 0.0, 1.0, 1.0, 0.0, 0.0, 1.0, 1.0, 0.0, 0.0, 1.0, 1.0, 0.0, 0.0, 1.0, 1.0, 0.0, 0.0, 1.0, 1.0, 0.0, 0.0, 1.0, 1.0, 0.0009106, 0.0, 1.0, 1.0, 0.0003035, 0.0, 1.0, 1.0, 0.0, 0.0, 1.0, 1.0, 0.0, 0.0, 1.0, 1.0, 0.0, 0.0, 1.0, 1.0, 0.0, 0.0, 1.0, 1.0, 0.0, 0.0, 1.0, 1.0, 0.0, 0.0, 1.0, 1.0, 0.0, 0.0, 1.0, 1.0, 0.0009106, 0.0, 1.0, 1.0, 0.0, 0.0, 1.0, 1.0, 0.0, 0.0, 1.0, 1.0, 0.0, 0.0, 1.0, 1.0, 0.0, 0.0, 1.0, 1.0, 0.0, 0.0, 1.0, 1.0, 0.0, 0.0, 1.0, 1.0, 0.0, 0.0, 1.0, 1.0, 0.0, 0.0, 1.0, 1.0, 0.0, 0.0, 1.0, 1.0, 0.0, 0.0, 1.0, 1.0, 0.0, 0.0, 1.0, 1.0, 0.0, 0.0, 1.0, 1.0, 0.0, 0.0, 1.0, 1.0, 0.0, 0.0, 1.0, 1.0, 0.0, 0.0, 1.0, 1.0, 0.0, 0.0, 1.0, 1.0, 0.0, 0.0, 1.0, 1.0, 0.0, 0.0, 1.0, 1.0, 0.0, 0.0, 1.0, 1.0, 0.0, 0.0, 1.0, 1.0, 0.0, 0.0, 1.0, 1.0, 0.0, 0.0, 1.0, 1.0, 0.0, 0.0, 1.0, 1.0, 0.0, 0.0, 1.0, 1.0, 0.0, 0.0, 1.0, 1.0, 0.0, 0.0, 1.0, 1.0, 0.0, 0.0, 1.0, 1.0, 0.0, 0.0, 1.0, 1.0, 0.0, 0.0, 1.0, 1.0, 0.0, 0.0, 1.0, 1.0, 0.0, 0.0, 1.0, 1.0, 0.0, 0.0, 1.0, 1.0, 0.0, 0.0, 1.0, 1.0, 0.0, 0.0, 1.0, 1.0, 0.0, 0.0, 1.0, 1.0, 0.0, 0.0, 1.0, 1.0, 0.0, 0.0, 1.0, 1.0, 0.0, 0.0, 1.0, 1.0, 0.0, 0.0, 1.0, 1.0, 0.0, 0.0, 1.0, 1.0, 0.0, 0.0, 1.0, 1.0, 0.0, 0.0, 1.0, 1.0, 0.0, 0.0, 1.0, 1.0, 0.0, 0.0, 1.0, 1.0, 0.0, 0.0, 1.0, 1.0, 0.0, 0.0, 1.0, 1.0, 0.0, 0.0, 1.0, 1.0, 0.0, 0.0, 1.0, 1.0, 0.0, 0.0, 1.0, 1.0, 0.0, 0.0, 1.0, 1.0, 0.0, 0.0, 1.0, 1.0, 0.0, 0.0, 1.0, 1.0, 0.0, 0.0, 1.0, 1.0, 0.0, 0.0, 1.0, 1.0, 0.0, 0.0, 1.0, 1.0, 0.0, 0.0, 1.0, 1.0, 0.0, 0.0, 1.0, 1.0, 0.0, 0.0, 1.0, 1.0, 0.0, 0.0, 1.0, 1.0, 0.0, 0.0, 1.0, 1.0, 0.0, 0.0, 1.0, 1.0, 0.0, 0.0, 1.0, 1.0, 0.0, 0.0, 1.0, 1.0, 0.0, 0.0, 1.0, 1.0, 0.0, 0.0, 1.0, 1.0, 0.0, 0.0, 1.0, 1.0, 0.0, 0.0, 1.0, 1.0, 0.0, 0.0, 1.0, 1.0, 0.0, 0.0, 1.0, 1.0, 0.0, 0.0, 1.0, 1.0, 0.0, 0.0, 1.0, 1.0, 0.0, 0.0, 1.0, 1.0, 0.0, 0.0, 1.0, 1.0, 0.0, 0.0, 1.0, 1.0, 0.0, 0.0, 1.0, 1.0, 0.0, 0.0, 1.0, 1.0, 0.0, 0.0, 1.0, 1.0, 0.0, 0.0, 1.0, 1.0, 0.0, 0.0, 1.0, 1.0, 0.0, 0.0, 1.0, 1.0, 0.0, 0.0, 1.0, 1.0, 0.0, 0.0, 1.0, 1.0, 0.0, 0.0, 1.0, 1.0, 0.0, 0.0, 1.0, 1.0, 0.0, 0.0, 1.0, 1.0, 0.0, 0.0, 1.0, 1.0, 0.0, 0.0, 1.0, 1.0, 0.0, 0.0, 1.0, 1.0, 0.0, 0.0, 1.0, 1.0, 0.0, 0.0, 1.0, 1.0, 0.0, 0.0, 1.0, 1.0, 0.0, 0.0, 1.0, 1.0, 0.0, 0.0, 1.0, 1.0, 0.0, 0.0, 1.0, 1.0, 0.0, 0.0, 1.0, 1.0, 0.0, 0.0, 1.0, 1.0, 0.0, 0.0, 1.0, 1.0, 0.0, 0.0, 1.0, 1.0, 0.0, 0.0, 1.0, 1.0, 0.0003035, 0.0, 1.0, 1.0, 0.0, 0.0, 1.0, 1.0, 0.0, 0.0, 1.0, 1.0, 0.0, 0.0, 1.0, 1.0, 0.0, 0.0, 1.0, 1.0, 0.0, 0.0, 1.0, 1.0, 0.0, 0.0, 1.0, 1.0, 0.0003035, 0.0, 1.0, 1.0, 0.0, 0.0, 1.0, 1.0, 0.0, 0.0, 1.0, 1.0, 0.0, 0.0, 1.0, 1.0, 0.0, 0.0, 1.0, 1.0, 0.0, 0.0, 1.0, 1.0, 0.0, 0.0, 1.0, 1.0, 0.0, 0.0, 1.0, 1.0, 0.0, 0.0, 1.0, 1.0, 0.0, 0.0, 1.0, 1.0, 0.0, 0.0, 1.0, 1.0, 0.0, 0.0, 1.0, 1.0, 0.0, 0.0, 1.0, 1.0, 0.0, 0.0, 1.0, 1.0, 0.0, 0.0, 1.0, 1.0, 0.0, 0.0, 1.0, 1.0, 0.0, 0.0, 1.0, 1.0, 0.0, 0.0, 1.0, 1.0, 0.0, 0.0, 1.0, 1.0, 0.0, 0.0, 1.0, 1.0, 0.0, 0.0, 1.0, 1.0, 0.0003035, 0.0, 1.0, 1.0, 0.0, 0.0, 1.0, 1.0, 0.0, 0.0, 1.0, 1.0, 0.0, 0.0, 1.0, 1.0, 0.0, 0.0, 1.0, 1.0, 0.0, 0.0, 1.0, 1.0, 0.0, 0.0, 1.0, 1.0, 0.0003035, 0.0, 1.0, 1.0, 0.0, 0.0, 1.0, 1.0, 0.0, 0.0, 1.0, 1.0, 0.0, 0.0, 1.0, 1.0, 0.0, 0.0, 1.0, 1.0, 0.0, 0.0, 1.0, 1.0, 0.0, 0.0, 1.0, 1.0, 0.0, 0.0, 1.0, 1.0, 0.0, 0.0, 1.0, 1.0, 0.0, 0.0, 1.0, 1.0, 0.0, 0.0, 1.0, 1.0, 0.0, 0.0, 1.0, 1.0, 0.0, 0.0, 1.0, 1.0, 0.0, 0.0, 1.0, 1.0, 0.0, 0.0, 1.0, 1.0, 0.0, 0.0, 1.0, 1.0, 0.0, 0.0, 1.0, 1.0, 0.0003035, 0.0, 1.0, 1.0, 0.0003035, 0.0, 1.0, 1.0, 0.0, 0.0, 1.0, 1.0, 0.0, 0.0, 1.0, 1.0, 0.0003035, 0.0, 1.0, 1.0, 0.0, 0.0, 1.0, 1.0, 0.0, 0.0, 1.0, 1.0, 0.0003035, 0.0, 1.0, 1.0, 0.0, 0.0, 1.0, 1.0, 0.0, 0.0, 1.0, 1.0, 0.0003035, 0.0, 1.0, 1.0, 0.0003035, 0.0, 1.0, 1.0, 0.0003035, 0.0, 1.0, 1.0, 0.0, 0.0, 1.0, 1.0, 0.0, 0.0, 1.0, 1.0, 0.0, 0.0, 1.0, 1.0, 0.0, 0.0, 1.0, 1.0, 0.0, 0.0, 1.0, 1.0, 0.0, 0.0, 1.0, 1.0, 0.0003035, 0.0, 1.0, 1.0, 0.0, 0.0, 1.0, 1.0, 0.0, 0.0, 1.0, 1.0, 0.0, 0.0, 1.0, 1.0, 0.0, 0.0, 1.0, 1.0, 0.0, 0.0, 1.0, 1.0, 0.0, 0.0, 1.0, 1.0, 0.0, 0.0, 1.0, 1.0, 0.0, 0.0, 1.0, 1.0, 0.0, 0.0, 1.0, 1.0, 0.0, 0.0, 1.0, 1.0, 0.0, 0.0, 1.0, 1.0, 0.0, 0.0, 1.0, 1.0, 0.0, 0.0, 1.0, 1.0, 0.0003035, 0.0, 1.0, 1.0, 0.0, 0.0, 1.0, 1.0, 0.0006071, 0.0, 1.0, 1.0, 0.0, 0.0, 1.0, 1.0, 0.0, 0.0, 1.0, 1.0, 0.0, 0.0, 1.0, 1.0, 0.0, 0.0, 1.0, 1.0, 0.0, 0.0, 1.0, 1.0, 0.0003035, 0.0, 1.0, 1.0, 0.0006071, 0.0, 1.0, 1.0, 0.0, 0.0, 1.0, 1.0, 0.0, 0.0, 1.0, 1.0, 0.0, 0.0, 1.0, 1.0, 0.0, 0.0, 1.0, 1.0, 0.0, 0.0, 1.0, 1.0, 0.0, 0.0, 1.0, 1.0, 0.0, 0.0, 1.0, 1.0, 0.0, 0.0, 1.0, 1.0, 0.0, 0.0, 1.0, 1.0, 0.0, 0.0, 1.0, 1.0, 0.0, 0.0, 1.0, 1.0, 0.0, 0.0, 1.0, 1.0, 0.0, 0.0, 1.0, 1.0, 0.0, 0.0, 1.0, 1.0, 0.0, 0.0, 1.0, 1.0, 0.0, 0.0, 1.0, 1.0, 0.0, 0.0, 1.0, 1.0, 0.0006071, 0.0, 1.0, 1.0, 0.0, 0.0, 1.0, 1.0, 0.0003035, 0.0, 1.0, 1.0, 0.0, 0.0, 1.0, 1.0, 0.0, 0.0, 1.0, 1.0, 0.0, 0.0, 1.0, 1.0, 0.0, 0.0, 1.0, 1.0, 0.0, 0.0, 1.0, 1.0, 0.0006071, 0.0, 1.0, 1.0, 0.0003035, 0.0, 1.0, 1.0, 0.0, 0.0, 1.0, 1.0, 0.0, 0.0, 1.0, 1.0, 0.0, 0.0, 1.0, 1.0, 0.0, 0.0, 1.0, 1.0, 0.0, 0.0, 1.0, 1.0, 0.0, 0.0, 1.0, 1.0, 0.0, 0.0, 1.0, 1.0, 0.0, 0.0, 1.0, 1.0, 0.0, 0.0, 1.0, 1.0, 0.0, 0.0, 1.0, 1.0, 0.0, 0.0, 1.0, 1.0, 0.0, 0.0, 1.0, 1.0, 0.0, 0.0, 1.0, 1.0, 0.0003035, 0.0, 1.0, 1.0, 0.0, 0.0, 1.0, 1.0, 0.0, 0.0, 1.0, 1.0, 0.0, 0.0, 1.0, 1.0, 0.0003035, 0.0, 1.0, 1.0, 0.0, 0.0, 1.0, 1.0, 0.0, 0.0, 1.0, 1.0, 0.0, 0.0, 1.0, 1.0, 0.0, 0.0, 1.0, 1.0, 0.0003035, 0.0, 1.0, 1.0, 0.0, 0.0, 1.0, 1.0, 0.0, 0.0, 1.0, 1.0, 0.0003035, 0.0, 1.0, 1.0, 0.0003035, 0.0, 1.0, 1.0, 0.0, 0.0, 1.0, 1.0, 0.0006071, 0.0, 1.0, 1.0, 0.0, 0.0, 1.0, 1.0, 0.0, 0.0, 1.0, 1.0, 0.0, 0.0, 1.0, 1.0, 0.0, 0.0, 1.0, 1.0, 0.0, 0.0, 1.0, 1.0, 0.0003035, 0.0, 1.0, 1.0, 0.0006071, 0.0, 1.0, 1.0, 0.0, 0.0, 1.0, 1.0, 0.0, 0.0, 1.0, 1.0, 0.0, 0.0, 1.0, 1.0, 0.0, 0.0, 1.0, 1.0, 0.0, 0.0, 1.0, 1.0, 0.0, 0.0, 1.0, 1.0, 0.0, 0.0, 1.0, 1.0, 0.0, 0.0, 1.0, 1.0, 0.0, 0.0, 1.0, 1.0, 0.0, 0.0, 1.0, 1.0, 0.0, 0.0, 1.0, 1.0, 0.0, 0.0, 1.0, 1.0, 0.0, 0.0, 1.0, 1.0, 0.0, 0.0, 1.0, 1.0, 0.0, 0.0, 1.0, 1.0, 0.0, 0.0, 1.0, 1.0, 0.0, 0.0, 1.0, 1.0, 0.0006071, 0.0, 1.0, 1.0, 0.0, 0.0, 1.0, 1.0, 0.0, 0.0, 1.0, 1.0, 0.0003035, 0.0, 1.0, 1.0, 0.0, 0.0, 1.0, 1.0, 0.0, 0.0, 1.0, 1.0, 0.0, 0.0, 1.0, 1.0, 0.0, 0.0, 1.0, 1.0, 0.0, 0.0, 1.0, 1.0, 0.0006071, 0.0, 1.0, 1.0, 0.0003035, 0.0, 1.0, 1.0, 0.0, 0.0, 1.0, 1.0, 0.0, 0.0, 1.0, 1.0, 0.0, 0.0, 1.0, 1.0, 0.0, 0.0, 1.0, 1.0, 0.0, 0.0, 1.0, 1.0, 0.0, 0.0, 1.0, 1.0, 0.0, 0.0, 1.0, 1.0, 0.0, 0.0, 1.0, 1.0, 0.0, 0.0, 1.0, 1.0, 0.0, 0.0, 1.0, 1.0, 0.0, 0.0, 1.0, 1.0, 0.0, 0.0, 1.0, 1.0, 0.0, 0.0, 1.0, 1.0, 0.0003035, 0.0, 1.0, 1.0, 0.0, 0.0, 1.0, 1.0, 0.0003035, 0.0, 1.0, 1.0, 0.0, 0.0, 1.0, 1.0, 0.0, 0.0, 1.0, 1.0, 0.0, 0.0, 1.0, 1.0, 0.0, 0.0, 1.0, 1.0, 0.0, 0.0, 1.0, 1.0, 0.0003035, 0.0, 1.0, 1.0, 0.0003035, 0.0, 1.0, 1.0, 0.0, 0.0, 1.0, 1.0, 0.0, 0.0, 1.0, 1.0, 0.0, 0.0, 1.0, 1.0, 0.0, 0.0, 1.0, 1.0, 0.0, 0.0, 1.0, 1.0, 0.0, 0.0, 1.0, 1.0, 0.0, 0.0, 1.0, 1.0, 0.0, 0.0, 1.0, 1.0, 0.0, 0.0, 1.0, 1.0, 0.0, 0.0, 1.0, 1.0, 0.0, 0.0, 1.0, 1.0, 0.0, 0.0, 1.0, 1.0, 0.0, 0.0, 1.0, 1.0, 0.0, 0.0, 1.0, 1.0, 0.0, 0.0, 1.0, 1.0, 0.0, 0.0, 1.0, 1.0, 0.0, 0.0, 1.0, 1.0, 0.0003035, 0.0, 1.0, 1.0, 0.0, 0.0, 1.0, 1.0, 0.0003035, 0.0, 1.0, 1.0, 0.0, 0.0, 1.0, 1.0, 0.0, 0.0, 1.0, 1.0, 0.0, 0.0, 1.0, 1.0, 0.0, 0.0, 1.0, 1.0, 0.0, 0.0, 1.0, 1.0, 0.0003035, 0.0, 1.0, 1.0, 0.0003035, 0.0, 1.0, 1.0, 0.001214, 0.0, 1.0, 1.0, 0.0, 0.0, 1.0, 1.0, 0.0, 0.0, 1.0, 1.0, 0.0, 0.0, 1.0, 1.0, 0.0, 0.0, 1.0, 1.0, 0.0, 0.0, 1.0, 1.0, 0.0, 0.0, 1.0, 1.0, 0.001214, 0.0, 1.0, 1.0, 0.001214, 0.0, 1.0, 1.0, 0.0, 0.0, 1.0, 1.0, 0.0, 0.0, 1.0, 1.0, 0.0, 0.0, 1.0, 1.0, 0.0, 0.0, 1.0, 1.0, 0.0, 0.0, 1.0, 1.0, 0.0, 0.0, 1.0, 1.0, 0.001214, 0.0, 1.0, 1.0, 0.0003035, 0.0, 1.0, 1.0, 0.0, 0.0, 1.0, 1.0, 0.0, 0.0, 1.0, 1.0, 0.0, 0.0, 1.0, 1.0, 0.0, 0.0, 1.0, 1.0, 0.0, 0.0, 1.0, 1.0, 0.0, 0.0, 1.0, 1.0, 0.0003035, 0.0, 1.0, 1.0, 0.0, 0.0, 1.0, 1.0, 0.0003035, 0.0, 1.0, 1.0, 0.0, 0.0, 1.0, 1.0, 0.0, 0.0, 1.0, 1.0, 0.0, 0.0, 1.0, 1.0, 0.0, 0.0, 1.0, 1.0, 0.0, 0.0, 1.0, 1.0, 0.0, 0.0, 1.0, 1.0, 0.0, 0.0, 1.0, 1.0, 0.0, 0.0, 1.0, 1.0, 0.0003035, 0.0, 1.0, 1.0, 0.0, 0.0, 1.0, 1.0, 0.0, 0.0, 1.0, 1.0, 0.0, 0.0, 1.0, 1.0, 0.0, 0.0, 1.0, 1.0, 0.0, 0.0, 1.0, 1.0, 0.0, 0.0, 1.0, 1.0, 0.0, 0.0, 1.0, 1.0, 0.0, 0.0, 1.0, 1.0, 0.0, 0.0, 1.0, 1.0, 0.0, 0.0, 1.0, 1.0, 0.0, 0.0, 1.0, 1.0, 0.0, 0.0, 1.0, 1.0, 0.0, 0.0, 1.0, 1.0, 0.0, 0.0, 1.0, 1.0, 0.0, 0.0, 1.0, 1.0, 0.0003035, 0.0, 1.0, 1.0, 0.0, 0.0, 1.0, 1.0, 0.0, 0.0, 1.0, 1.0, 0.0, 0.0, 1.0, 1.0, 0.0, 0.0, 1.0, 1.0, 0.001214, 0.0, 1.0, 1.0, 0.0009106, 0.0, 1.0, 1.0, 0.0, 0.0, 1.0, 1.0, 0.0, 0.0, 1.0, 1.0, 0.0, 0.0, 1.0, 1.0, 0.0, 0.0, 1.0, 1.0, 0.0, 0.0, 1.0, 1.0, 0.0, 0.0, 1.0, 1.0, 0.0009106, 0.0, 1.0, 1.0, 0.0, 0.0, 1.0, 1.0, 0.0, 0.0, 1.0, 1.0, 0.0, 0.0, 1.0, 1.0, 0.0, 0.0, 1.0, 1.0, 0.0, 0.0, 1.0, 1.0, 0.0, 0.0, 1.0, 1.0, 0.0, 0.0, 1.0, 1.0, 0.0, 0.0, 1.0, 1.0, 0.0, 0.0, 1.0, 1.0, 0.0, 0.0, 1.0, 1.0, 0.0, 0.0, 1.0, 1.0, 0.0, 0.0, 1.0, 1.0, 0.0, 0.0, 1.0, 1.0, 0.0003035, 0.0, 1.0, 1.0, 0.0, 0.0, 1.0, 1.0, 0.0, 0.0, 1.0, 1.0, 0.0, 0.0, 1.0, 1.0, 0.0, 0.0, 1.0, 1.0, 0.0, 0.0, 1.0, 1.0, 0.0003035, 0.0, 1.0, 1.0, 0.001214, 0.0, 1.0, 1.0, 0.0003035, 0.0, 1.0, 1.0, 0.0, 0.0, 1.0, 1.0, 0.002428, 0.0, 1.0, 1.0, 0.0, 0.0, 1.0, 1.0, 0.0, 0.0, 1.0, 1.0, 0.0003035, 0.0, 1.0, 1.0, 0.0009106, 0.0, 1.0, 1.0, 0.001214, 0.0, 1.0, 1.0, 0.001214, 0.0, 1.0, 1.0, 0.002428, 0.0, 1.0, 1.0, 0.0, 0.0, 1.0, 1.0, 0.0, 0.0, 1.0, 1.0, 0.0, 0.0, 1.0, 1.0, 0.0009106, 0.0, 1.0, 1.0, 0.0009106, 0.0, 1.0, 1.0, 0.0003035, 0.0, 1.0, 1.0, 0.001214, 0.0, 1.0, 1.0, 0.0, 0.0, 1.0, 1.0, 0.0, 0.0, 1.0, 1.0, 0.0, 0.0, 1.0, 1.0, 0.0, 0.0, 1.0, 1.0, 0.0009106, 0.0, 1.0, 1.0, 0.001214, 0.0, 1.0, 1.0, 0.0003035, 0.0, 1.0, 1.0, 0.0, 0.0, 1.0, 1.0, 0.0006071, 0.0, 1.0, 1.0, 0.002428, 0.0, 1.0, 1.0, 0.002428, 0.0, 1.0, 1.0, 0.0, 0.0, 1.0, 1.0, 0.0, 0.0, 1.0, 1.0, 0.0, 0.0, 1.0, 1.0, 0.0009106, 0.0, 1.0, 1.0, 0.0003035, 0.0, 1.0, 1.0, 0.002428, 0.0, 1.0, 0.9911, 0.004777, 0.0, 1.0, 1.0, 0.0, 0.0, 1.0, 1.0, 0.002428, 0.0, 1.0, 1.0, 0.0, 0.0, 1.0, 1.0, 0.0, 0.0, 1.0, 1.0, 0.0009106, 0.0, 1.0, 1.0, 0.0009106, 0.0, 1.0, 0.9911, 0.004777, 0.0, 1.0, 1.0, 0.004777, 0.0, 1.0, 1.0, 0.0, 0.0, 1.0, 1.0, 0.0, 0.0, 1.0, 1.0, 0.0, 0.0, 1.0, 1.0, 0.0, 0.0, 1.0, 1.0, 0.001214, 0.0, 1.0, 1.0, 0.0009106, 0.0, 1.0, 1.0, 0.004777, 0.0, 1.0, 0.9911, 0.007499, 0.0, 1.0, 1.0, 0.0, 0.0, 1.0, 1.0, 0.0, 0.0, 1.0, 1.0, 0.0, 0.0, 1.0, 1.0, 0.0, 0.0, 1.0, 1.0, 0.0009106, 0.0, 1.0, 1.0, 0.001214, 0.0, 1.0, 0.9911, 0.007499, 0.0, 1.0, 0.9911, 0.006995, 0.0, 1.0, 1.0, 0.0, 0.0, 1.0, 1.0, 0.0, 0.0, 1.0, 1.0, 0.0, 0.0, 1.0, 1.0, 0.0, 0.0, 1.0, 1.0, 0.0, 0.0, 1.0, 1.0, 0.0009106, 0.0, 1.0, 0.9911, 0.006995, 0.0, 1.0, 1.0, 0.0003035, 0.0, 1.0, 1.0, 0.0, 0.0, 1.0, 1.0, 0.0, 0.0, 1.0, 1.0, 0.0, 0.0, 1.0, 1.0, 0.0, 0.0, 1.0, 1.0, 0.0, 0.0, 1.0, 1.0, 0.0, 0.0, 1.0, 1.0, 0.0003035, 0.0, 1.0, 1.0, 0.0, 0.0, 1.0, 1.0, 0.0, 0.0, 1.0, 1.0, 0.0, 0.0, 1.0, 1.0, 0.0, 0.0, 1.0, 1.0, 0.0006071, 0.0, 1.0, 1.0, 0.0, 0.0, 1.0, 1.0, 0.0, 0.0, 1.0, 1.0, 0.0, 0.0, 1.0])
me_cube.materials.append(mat_material)
me_cube.use_remesh_preserve_volume = False
me_cube.use_remesh_preserve_attributes = False
me_cube.use_mirror_vertex_groups = False
me_cube.update()

# ---- objects
ob_cube = bpy.data.objects.new('Cube', me_cube)
ob_light = bpy.data.objects.new('Light', light_light)
ob_camera = bpy.data.objects.new('Camera', cam_camera)

# ---- transforms, parenting, visibility, modifiers, constraints
ob_cube.location = (0.0, 0.0, 0.0)
ob_cube.lock_rotations_4d = False
ob_cube.empty_display_type = 'ARROWS'
ob_cube.lineart.crease_threshold = 0.0
_m = ob_cube.modifiers.new('Triangulate', 'TRIANGULATE')
ob_light.location = (4.076, 1.005, 5.904)
ob_light.rotation_euler = (0.6503, 0.05522, 1.866)
ob_light.lock_rotations_4d = False
ob_light.empty_display_type = 'ARROWS'
ob_light.color = (0.0, 0.0, 0.0, 0.0)
ob_light.lineart.crease_threshold = 0.0
ob_camera.location = (7.359, -6.926, 4.958)
ob_camera.rotation_euler = (1.109, 0.0, 0.8149)
ob_camera.lock_rotations_4d = False
ob_camera.empty_display_type = 'ARROWS'
ob_camera.color = (0.0, 0.0, 0.0, 0.0)
ob_camera.display_type = 'WIRE'
ob_camera.lineart.crease_threshold = 0.0

# ---- collection membership
col_collection.objects.link(ob_cube)
col_collection.objects.link(ob_light)
col_collection.objects.link(ob_camera)

# ---- scene / render settings (as saved in the file)
scene.camera = ob_camera
scene.frame_start = 1; scene.frame_end = 250; scene.frame_set(1)
scene.render.engine = 'BLENDER_EEVEE_NEXT'
scene.cycles.use_denoising = False
scene.cycles.samples = 128
scene.cycles.sampling_pattern = 'TABULATED_SOBOL'
scene.cycles.use_adaptive_sampling = False
scene.cycles.use_light_tree = False
scene.view_settings.view_transform = 'Filmic'
bpy.context.view_layer.update()
